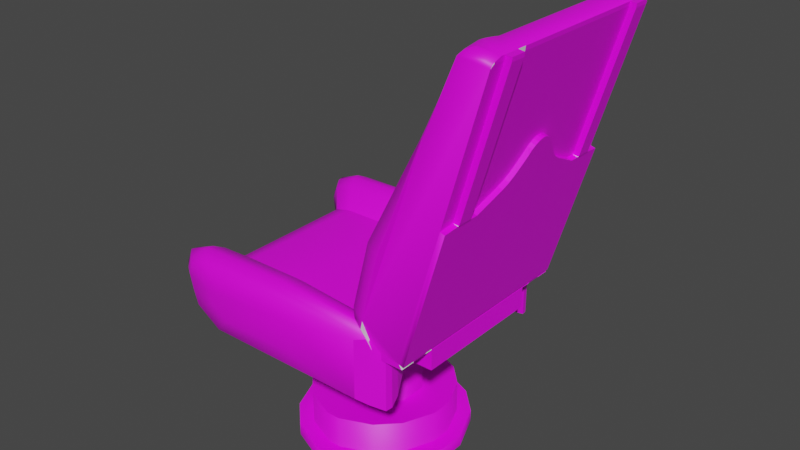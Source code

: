 # Source: CrewBridgeChair.blend  (saved by Blender 2.91.10; exported with 4.5.12 LTS)
import bpy
from mathutils import Matrix  # noqa: F401  (used for matrix-valued properties, if any)

bpy.ops.wm.read_factory_settings(use_empty=True)
scene = bpy.context.scene
scene.name = 'Scene'

# ---- collections
col_collection = bpy.data.collections.new('Collection'); scene.collection.children.link(col_collection)

# ---- images (referenced by path relative to the original .blend; pixels are not part of the script)
import os
ASSET_DIR = os.environ.get("B2B_ASSET_DIR", "")  # directory of the original .blend (textures are referenced by path, not embedded)
HERE = os.path.dirname(os.path.abspath(__file__))  # packed textures are extracted next to this script under _unpacked/

def load_image(name, relpath, width, height, colorspace="sRGB"):
    """Load a texture the original file referenced (path relative to the .blend, or extracted next to this script)."""
    p = next((c for c in (os.path.join(HERE, relpath), os.path.join(ASSET_DIR, relpath)) if relpath and os.path.exists(c)), "")
    if p:
        img = bpy.data.images.load(p, check_existing=True)
        img.name = name
    else:  # same state as the original file: an image datablock whose file is absent (Cycles renders it pink)
        img = bpy.data.images.new(name, width, height)
        img.source = "FILE"
        img.filepath = "//" + (relpath or name)
    img.colorspace_settings.name = colorspace
    return img
img_fabricbase_png = load_image('FabricBase.png', 'FabricBase.png', 1024, 1024, 'sRGB')
img_metalpurple_png = load_image('MetalPurple.png', 'MetalPurple.png', 1024, 1024, 'sRGB')
img_metalbase_png = load_image('MetalBase.png', 'MetalBase.png', 1024, 1024, 'sRGB')
img_darkmetal_png = load_image('DarkMetal.png', 'DarkMetal.png', 1024, 1024, 'sRGB')

# ---- materials (node trees are filled in below, after node groups)
mat_fabric = bpy.data.materials.new('Fabric')
mat_fabric.use_transparent_shadow = False
mat_fabric2 = bpy.data.materials.new('Fabric2')
mat_fabric2.use_transparent_shadow = False
mat_armrests = bpy.data.materials.new('ArmRests')
mat_armrests.use_transparent_shadow = False
mat_metal = bpy.data.materials.new('Metal')
mat_metal.use_transparent_shadow = False
mat_darkmetal = bpy.data.materials.new('DarkMetal')
mat_darkmetal.use_transparent_shadow = False
mat_chaffeetexture_004 = bpy.data.materials.new('ChaffeeTexture.004')
mat_chaffeetexture_004.alpha_threshold = 0.0
mat_chaffeetexture_004.use_transparent_shadow = False
mat_chaffeetexture_004.roughness = 0.5

# ---- material node trees
mat_fabric.use_nodes = True; mat_fabric.node_tree.nodes.clear()
_N = mat_fabric.node_tree.nodes; _L = mat_fabric.node_tree.links
n0 = _N.new('ShaderNodeBsdfPrincipled'); n0.name = 'Principled BSDF'; n0.location = (10, 300)
n0.distribution = 'GGX'
n0.subsurface_method = 'BURLEY'
n0.inputs[3].default_value = 1.45
n0.inputs[27].default_value = (0.0, 0.0, 0.0, 1.0)
n0.inputs[28].default_value = 1.0
n1 = _N.new('ShaderNodeOutputMaterial'); n1.name = 'Material Output'; n1.location = (300, 300)
n2 = _N.new('ShaderNodeTexImage'); n2.name = 'Image Texture'; n2.location = (-280, 280)
n2.image = img_fabricbase_png
_L.new(n0.outputs[0], n1.inputs[0])
_L.new(n2.outputs[0], n0.inputs[0])
n1.is_active_output = True
mat_fabric2.use_nodes = True; mat_fabric2.node_tree.nodes.clear()
_N = mat_fabric2.node_tree.nodes; _L = mat_fabric2.node_tree.links
n0 = _N.new('ShaderNodeBsdfPrincipled'); n0.name = 'Principled BSDF'; n0.location = (10, 300)
n0.distribution = 'GGX'
n0.subsurface_method = 'BURLEY'
n0.inputs[3].default_value = 1.45
n0.inputs[27].default_value = (0.0, 0.0, 0.0, 1.0)
n0.inputs[28].default_value = 1.0
n1 = _N.new('ShaderNodeOutputMaterial'); n1.name = 'Material Output'; n1.location = (300, 300)
n2 = _N.new('ShaderNodeTexImage'); n2.name = 'Image Texture'; n2.location = (-280, 280)
n2.image = img_fabricbase_png
_L.new(n0.outputs[0], n1.inputs[0])
_L.new(n2.outputs[0], n0.inputs[0])
n1.is_active_output = True
mat_armrests.use_nodes = True; mat_armrests.node_tree.nodes.clear()
_N = mat_armrests.node_tree.nodes; _L = mat_armrests.node_tree.links
n0 = _N.new('ShaderNodeBsdfPrincipled'); n0.name = 'Principled BSDF'; n0.location = (10, 300)
n0.distribution = 'GGX'
n0.subsurface_method = 'BURLEY'
n0.inputs[3].default_value = 1.45
n0.inputs[27].default_value = (0.0, 0.0, 0.0, 1.0)
n0.inputs[28].default_value = 1.0
n1 = _N.new('ShaderNodeOutputMaterial'); n1.name = 'Material Output'; n1.location = (300, 300)
n2 = _N.new('ShaderNodeTexImage'); n2.name = 'Image Texture'; n2.location = (-280, 280)
n2.image = img_metalpurple_png
_L.new(n0.outputs[0], n1.inputs[0])
_L.new(n2.outputs[0], n0.inputs[0])
n1.is_active_output = True
mat_metal.use_nodes = True; mat_metal.node_tree.nodes.clear()
_N = mat_metal.node_tree.nodes; _L = mat_metal.node_tree.links
n0 = _N.new('ShaderNodeBsdfPrincipled'); n0.name = 'Principled BSDF'; n0.location = (10, 300)
n0.distribution = 'GGX'
n0.subsurface_method = 'BURLEY'
n0.inputs[3].default_value = 1.45
n0.inputs[27].default_value = (0.0, 0.0, 0.0, 1.0)
n0.inputs[28].default_value = 1.0
n1 = _N.new('ShaderNodeOutputMaterial'); n1.name = 'Material Output'; n1.location = (300, 300)
n2 = _N.new('ShaderNodeTexImage'); n2.name = 'Image Texture'; n2.location = (-280, 280)
n2.image = img_metalbase_png
_L.new(n0.outputs[0], n1.inputs[0])
_L.new(n2.outputs[0], n0.inputs[0])
n1.is_active_output = True
mat_darkmetal.use_nodes = True; mat_darkmetal.node_tree.nodes.clear()
_N = mat_darkmetal.node_tree.nodes; _L = mat_darkmetal.node_tree.links
n0 = _N.new('ShaderNodeBsdfPrincipled'); n0.name = 'Principled BSDF'; n0.location = (10, 300)
n0.distribution = 'GGX'
n0.subsurface_method = 'BURLEY'
n0.inputs[3].default_value = 1.45
n0.inputs[27].default_value = (0.0, 0.0, 0.0, 1.0)
n0.inputs[28].default_value = 1.0
n1 = _N.new('ShaderNodeOutputMaterial'); n1.name = 'Material Output'; n1.location = (300, 300)
n2 = _N.new('ShaderNodeTexImage'); n2.name = 'Image Texture'; n2.location = (-280, 280)
n2.image = img_darkmetal_png
_L.new(n0.outputs[0], n1.inputs[0])
_L.new(n2.outputs[0], n0.inputs[0])
n1.is_active_output = True

# ---- world
world_world = bpy.data.worlds.new('World'); scene.world = world_world
world_world.use_nodes = True; world_world.node_tree.nodes.clear()
_N = world_world.node_tree.nodes; _L = world_world.node_tree.links
n0 = _N.new('ShaderNodeOutputWorld'); n0.name = 'World Output'; n0.location = (300, 300)
n1 = _N.new('ShaderNodeBackground'); n1.name = 'Background'; n1.location = (10, 300)
n1.inputs[0].default_value = (0.05088, 0.05088, 0.05088, 1.0)
_L.new(n1.outputs[0], n0.inputs[0])
n0.is_active_output = True
world_world.color = (0.05088, 0.05088, 0.05088)
world_world.use_sun_shadow = False
world_world.sun_shadow_jitter_overblur = 0.0

# ---- meshes
me_cube_005 = bpy.data.meshes.new('Cube.005')
me_cube_005.from_pydata([(-0.08022, -0.03248, 0.156), (-0.08022, -0.05719, 0.156), (-0.0937, -0.03248, 0.156), (-0.0937, -0.05719, 0.156), (-0.08022, -0.05433, 0.1599), (-0.0937, -0.05433, 0.1599), (-0.067, -0.03248, 0.156), (-0.067, -0.05719, 0.156), (-0.08022, -0.03248, 0.156), (-0.08022, -0.05719, 0.156), (-0.067, -0.05433, 0.1599), (-0.08022, -0.05433, 0.1599), (-0.05959, -0.08134, 0.1506), (-0.05959, -0.08134, 0.1691), (0.05979, -0.08134, 0.1506), (0.05979, -0.08134, 0.1691), (-0.05959, 0.07678, 0.1506), (0.05979, 0.07678, 0.1506), (-0.05959, -0.106, 0.1506), (-0.05959, -0.106, 0.1691), (0.05979, -0.106, 0.1691), (0.05979, -0.106, 0.1506), (-0.06775, -0.08134, 0.1691), (-0.06775, -0.106, 0.1691), (0.06796, -0.1061, 0.1691), (0.06796, -0.08134, 0.1691), (-0.08097, -0.08134, 0.1691), (-0.08097, -0.106, 0.1691), (0.08118, -0.1061, 0.1691), (0.08118, -0.08134, 0.1691), (-0.09445, -0.08134, 0.1691), (-0.09445, -0.106, 0.1691), (0.09465, -0.106, 0.1691), (0.09465, -0.08134, 0.1691), (0.05979, -0.1032, 0.173), (-0.05959, -0.1032, 0.173), (0.05979, -0.1742, 0.4147), (-0.05959, -0.1742, 0.4147), (-0.06775, -0.1747, 0.4182), (-0.06775, -0.1742, 0.4147), (-0.05959, -0.1747, 0.4182), (-0.06775, -0.1032, 0.173), (0.06796, -0.1742, 0.4147), (0.06796, -0.1032, 0.173), (-0.08097, -0.1032, 0.173), (-0.08097, -0.1742, 0.4147), (0.08118, -0.1742, 0.4147), (0.08118, -0.1032, 0.173), (-0.09445, -0.1032, 0.173), (0.09465, -0.1032, 0.173), (0.05979, -0.1747, 0.4182), (0.06796, -0.1747, 0.4182), (-0.08097, -0.1747, 0.4182), (0.08118, -0.1747, 0.4182), (-0.01297, 0.02387, 0.1506), (-0.01282, -0.04009, 0.1506), (0.01302, -0.04009, 0.1506), (0.01318, 0.02387, 0.1506), (-0.06775, -0.08134, 0.1691), (-0.06775, -0.106, 0.1691), (0.06796, -0.08134, 0.1691), (-0.08097, -0.08134, 0.1691), (-0.08097, -0.106, 0.1691), (0.08118, -0.08134, 0.1691), (-0.06775, -0.1742, 0.4147), (-0.06775, -0.1032, 0.173), (0.06796, -0.1742, 0.4147), (0.06796, -0.1032, 0.173), (-0.08097, -0.1032, 0.173), (-0.08097, -0.1742, 0.4147), (0.08118, -0.1032, 0.173), (-0.08097, -0.1074, 0.1717), (-0.08097, -0.1797, 0.4175), (-0.08097, -0.1793, 0.4141), (-0.06775, -0.1793, 0.4141), (-0.06775, -0.1797, 0.4175), (-0.06775, -0.1074, 0.1717), (0.06796, -0.1793, 0.4141), (0.06796, -0.1074, 0.1717), (0.08118, -0.1793, 0.4141), (0.08118, -0.1074, 0.1717), (0.08118, -0.1797, 0.4175), (0.06796, -0.1797, 0.4175), (0.0131, -0.04004, 0.06593), (0.03366, -0.01948, 0.06593), (-0.0129, -0.04004, 0.06593), (-0.03346, -0.01948, 0.06593), (-0.05959, -0.08134, 0.1506), (-0.05959, -0.08134, 0.1691), (-0.05959, 0.09606, 0.1579), (-0.05959, 0.09892, 0.1758), (0.05979, -0.08134, 0.1506), (0.05979, -0.08134, 0.1691), (0.05979, 0.09606, 0.1579), (0.05979, 0.09892, 0.1758), (-0.05959, 0.0288, 0.1792), (0.05979, 0.0288, 0.1792), (-0.05959, 0.0853, 0.179), (0.05979, 0.0853, 0.179), (-0.05959, 0.07678, 0.1506), (0.05979, 0.07678, 0.1506), (-0.1049, 0.08207, 0.1326), (-0.1049, -0.0687, 0.1326), (-0.1049, -0.0687, 0.1848), (-0.1049, 0.09232, 0.1913), (-0.1049, 0.1087, 0.1848), (-0.1049, 0.1053, 0.1476), (0.1051, 0.1053, 0.1476), (0.1051, 0.08207, 0.1326), (0.1051, 0.02431, 0.1918), (0.1051, -0.0687, 0.1848), (0.1051, -0.0687, 0.1326), (0.1051, 0.1087, 0.1848), (-0.1049, 0.02431, 0.1918), (0.1051, 0.09232, 0.1913), (-0.1096, 0.0669, 0.1495), (-0.1096, -0.006212, 0.1495), (-0.1096, -0.006212, 0.1764), (-0.1096, 0.07217, 0.1797), (-0.1096, 0.0806, 0.1764), (-0.1096, 0.07883, 0.1572), (0.1098, 0.07883, 0.1572), (0.1098, 0.0669, 0.1495), (0.1098, 0.03719, 0.18), (0.1098, -0.006212, 0.1764), (0.1098, -0.006212, 0.1495), (0.1098, 0.0806, 0.1764), (-0.1096, 0.03719, 0.18), (0.1098, 0.07217, 0.1797), (-0.05959, -0.07923, 0.2002), (0.05979, -0.07923, 0.2002), (0.08118, -0.08134, 0.1691), (-0.09445, -0.08134, 0.1691), (-0.09445, -0.106, 0.1691), (0.09465, -0.106, 0.1691), (0.09465, -0.08134, 0.1691), (-0.1084, -0.07923, 0.2002), (0.1086, -0.07923, 0.2002), (-0.05959, -0.1282, 0.3542), (0.05979, -0.1282, 0.3542), (-0.05959, -0.09752, 0.2643), (0.05979, -0.09752, 0.2643), (-0.05959, -0.0808, 0.2074), (0.05979, -0.0808, 0.2074), (-0.09445, -0.0787, 0.1763), (-0.09445, -0.1032, 0.173), (0.09465, -0.1032, 0.173), (0.09465, -0.0787, 0.1763), (-0.1084, -0.0808, 0.2074), (0.1086, -0.0808, 0.2074), (-0.09911, -0.126, 0.3549), (0.09931, -0.126, 0.3549), (-0.1084, -0.09535, 0.2651), (0.1086, -0.09535, 0.2651), (0.05983, -0.1563, 0.4207), (-0.05963, -0.1563, 0.4207), (-0.08537, -0.1563, 0.4207), (-0.08537, -0.1747, 0.4182), (0.08557, -0.1747, 0.4182), (0.08557, -0.1563, 0.4207), (-0.0129, 0.02379, 0.06593), (-0.03346, 0.003232, 0.06593), (0.0131, 0.02379, 0.06593), (0.03366, 0.003232, 0.06593), (-0.06375, -0.08134, 0.1691), (-0.05959, 0.09606, 0.1579), (-0.05959, 0.09892, 0.1758), (0.06396, -0.08134, 0.1691), (0.05979, 0.09606, 0.1579), (0.05979, 0.09892, 0.1758), (-0.05959, 0.0288, 0.1792), (0.05979, 0.0288, 0.1792), (-0.05959, 0.0853, 0.179), (0.05979, 0.0853, 0.179), (-0.05959, 0.07678, 0.1506), (0.05979, 0.07678, 0.1506), (-0.06375, -0.07923, 0.2002), (0.06396, -0.07923, 0.2002), (-0.06375, -0.0808, 0.2074), (0.06396, -0.0808, 0.2074), (-0.09159, -0.1743, 0.4158), (-0.09445, -0.1734, 0.4119), (-0.09153, -0.1742, 0.4147), (-0.09445, -0.1734, 0.4119), (-0.09153, -0.1742, 0.4147), (0.09465, -0.1734, 0.4119), (0.09179, -0.1743, 0.4158), (0.09174, -0.1742, 0.4147), (0.09465, -0.1734, 0.4119), (0.05979, -0.1524, 0.4192), (0.05979, -0.1487, 0.4153), (-0.05958, -0.1487, 0.4153), (-0.05961, -0.1524, 0.4192), (-0.09465, -0.1487, 0.4153), (-0.09158, -0.1518, 0.4189), (0.09178, -0.1518, 0.4189), (0.09486, -0.1487, 0.4153), (-0.08933, -0.08134, 0.1691), (-0.07311, -0.08134, 0.1691), (-0.09941, -0.06512, 0.2002), (-0.08692, -0.05976, 0.2002), (0.08729, -0.05973, 0.2002), (0.09959, -0.06508, 0.2002), (0.09247, -0.06269, 0.1942), (0.08557, -0.1563, 0.4207), (0.07317, -0.1526, 0.4212), (-0.07291, -0.1526, 0.4212), (-0.08537, -0.1563, 0.4207), (-0.09221, -0.1208, 0.3554), (-0.07769, -0.1159, 0.356), (0.07798, -0.1159, 0.356), (0.09239, -0.1208, 0.3554), (-0.08698, -0.0733, 0.2671), (-0.09908, -0.07896, 0.2666), (0.09927, -0.07893, 0.2666), (0.08728, -0.07328, 0.2671), (-0.09908, -0.0644, 0.2089), (-0.08695, -0.05875, 0.2094), (0.08728, -0.05873, 0.2094), (0.09927, -0.06437, 0.2089), (0.07317, -0.1487, 0.4197), (0.08885, -0.1509, 0.4191), (0.08906, -0.147, 0.4156), (0.07338, -0.1447, 0.4159), (-0.0731, -0.1447, 0.4159), (-0.08887, -0.147, 0.4156), (-0.08866, -0.1509, 0.4191), (-0.07291, -0.1487, 0.4197), (-0.06956, -0.08134, 0.1691), (-0.06371, -0.08134, 0.1691), (0.0638, -0.08134, 0.1691), (0.06976, -0.08134, 0.1691), (-0.07577, -0.06192, 0.2002), (-0.06794, -0.06937, 0.2002), (0.06792, -0.06964, 0.2002), (0.07597, -0.06192, 0.2002), (0.06978, -0.1526, 0.4212), (0.06379, -0.1544, 0.421), (0.0663, -0.1533, 0.4211), (-0.07284, -0.1159, 0.356), (-0.06595, -0.1204, 0.3555), (0.06598, -0.1206, 0.3555), (0.07304, -0.1159, 0.356), (-0.06801, -0.0839, 0.2661), (-0.07577, -0.07545, 0.2668), (0.07597, -0.07545, 0.2668), (0.06798, -0.08421, 0.266), (-0.07577, -0.0609, 0.2091), (-0.06801, -0.06934, 0.2084), (0.06798, -0.06966, 0.2083), (0.07597, -0.0609, 0.2091), (-0.0637, -0.1544, 0.421), (-0.06958, -0.1526, 0.4212), (0.06379, -0.1506, 0.4194), (0.06978, -0.1487, 0.4197), (0.06992, -0.1447, 0.4159), (0.06388, -0.1467, 0.4156), (-0.0638, -0.1467, 0.4156), (-0.06972, -0.1447, 0.4159), (-0.06958, -0.1487, 0.4197), (-0.0637, -0.1506, 0.4194), (-0.087, 0.08924, 0.1246), (-0.0784, 0.08626, 0.1298), (-0.07835, -0.08884, 0.1299), (-0.08702, -0.09047, 0.1246), (-0.07828, -0.08882, 0.185), (-0.08704, -0.09047, 0.1888), (-0.08698, 0.1018, 0.1968), (-0.07814, 0.09771, 0.193), (-0.07799, 0.1161, 0.1859), (-0.08697, 0.122, 0.1888), (-0.07808, 0.1123, 0.1462), (-0.08697, 0.1177, 0.143), (0.08718, 0.1177, 0.143), (0.07828, 0.1123, 0.1462), (0.0872, 0.08924, 0.1246), (0.0786, 0.08626, 0.1298), (0.08719, 0.01824, 0.1974), (0.07834, 0.02088, 0.1936), (0.07848, -0.08882, 0.185), (0.08724, -0.09047, 0.1888), (0.07855, -0.08884, 0.1299), (0.08722, -0.09047, 0.1246), (0.07819, 0.1161, 0.1859), (0.08717, 0.122, 0.1888), (-0.07814, 0.02088, 0.1936), (-0.08699, 0.01824, 0.1974), (0.08718, 0.1018, 0.1968), (0.07835, 0.09771, 0.193), (-0.09954, 0.086, 0.1282), (-0.09266, 0.08983, 0.1239), (-0.09265, -0.08922, 0.1239), (-0.09953, -0.07873, 0.1282), (-0.09265, -0.08921, 0.1891), (-0.09954, -0.07872, 0.187), (-0.09955, 0.09753, 0.1943), (-0.09268, 0.1026, 0.1972), (-0.09267, 0.1231, 0.1891), (-0.09954, 0.116, 0.187), (-0.09267, 0.1188, 0.1427), (-0.09954, 0.1121, 0.1451), (0.09915, 0.1129, 0.1448), (0.09263, 0.1189, 0.1426), (0.09915, 0.08644, 0.1277), (0.09263, 0.08986, 0.1239), (0.09915, 0.02061, 0.1953), (0.09263, 0.0177, 0.1979), (0.09261, -0.08939, 0.1891), (0.09915, -0.07985, 0.1872), (0.09261, -0.08939, 0.1239), (0.09914, -0.07985, 0.1277), (0.09264, 0.1232, 0.1891), (0.09915, 0.1168, 0.1872), (-0.09267, 0.01774, 0.1979), (-0.09955, 0.02098, 0.1949), (0.09916, 0.09811, 0.1946), (0.09264, 0.1027, 0.1973), (-0.05959, 0.09901, 0.163), (-0.05959, 0.1015, 0.1706), (0.05979, 0.1015, 0.1706), (0.05979, 0.09901, 0.163), (-0.1049, 0.1128, 0.1741), (-0.1049, 0.1094, 0.1599), (0.1051, 0.1094, 0.1599), (0.1051, 0.1128, 0.1741), (-0.1096, 0.08211, 0.1709), (-0.1096, 0.08067, 0.1628), (0.1098, 0.08067, 0.1628), (0.1098, 0.08211, 0.1709), (-0.05959, 0.0991, 0.1632), (0.05979, 0.0991, 0.1632), (-0.08697, 0.1229, 0.1586), (-0.08696, 0.1274, 0.1757), (-0.07787, 0.1207, 0.1745), (-0.07796, 0.1168, 0.1595), (0.07817, 0.1168, 0.1595), (0.07807, 0.1207, 0.1745), (0.08717, 0.1274, 0.1757), (0.08717, 0.1229, 0.1586), (-0.09954, 0.1168, 0.1592), (-0.09954, 0.1208, 0.175), (-0.09267, 0.1286, 0.1758), (-0.09267, 0.124, 0.1584), (0.09263, 0.1241, 0.1584), (0.09263, 0.1286, 0.1758), (0.09915, 0.1217, 0.1751), (0.09915, 0.1176, 0.1591), (0.05979, -0.08134, 0.1691), (-0.05959, -0.08134, 0.1691), (-0.03343, 0.003215, 0.1506), (-0.03346, -0.01948, 0.1506), (0.03364, -0.01951, 0.1506), (0.03364, 0.003215, 0.1506), (0.01145, 0.06714, 0.026), (-0.04422, 0.05349, 0.0368), (0.01145, -0.0834, 0.0368), (0.01145, -0.0834, 0.026), (0.06559, 0.03231, 0.026), (0.06559, 0.03231, 0.0368), (0.04442, 0.05349, 0.0368), (0.01145, 0.06714, 0.0368), (0.03716, 0.0434, 0.06593), (0.009591, 0.05482, 0.06593), (0.01965, 0.03986, 0.06593), (0.06629, -0.001876, 0.06593), (0.05487, 0.02569, 0.06593), (0.05099, 0.009097, 0.06593), (0.009591, -0.07107, 0.06593), (0.03716, -0.05965, 0.06593), (0.01965, -0.05611, 0.06593), (-0.03696, -0.05965, 0.06593), (-0.009388, -0.07107, 0.06593), (-0.01945, -0.05611, 0.06593), (-0.06608, -0.01437, 0.06593), (-0.05466, -0.04194, 0.06593), (-0.05079, -0.02535, 0.06593), (0.05487, -0.04194, 0.06593), (0.06629, -0.01437, 0.06593), (0.05099, -0.02535, 0.06593), (-0.009388, -0.07107, 0.0368), (-0.03696, -0.05965, 0.0368), (0.06629, -0.01437, 0.0368), (0.05487, -0.04195, 0.0368), (-0.05466, 0.02569, 0.06593), (-0.06608, -0.001876, 0.06593), (-0.05079, 0.009097, 0.06593), (-0.009388, 0.05482, 0.06593), (-0.03696, 0.0434, 0.06593), (-0.01945, 0.03986, 0.06593), (-0.06608, -0.001878, 0.0368), (-0.05466, 0.02569, 0.0368), (0.009591, 0.05482, 0.0368), (0.03716, 0.0434, 0.0368), (0.05487, 0.02569, 0.0368), (0.06629, -0.001878, 0.0368), (-0.03696, 0.0434, 0.0368), (-0.009388, 0.05482, 0.0368), (-0.05466, -0.04195, 0.0368), (-0.06608, -0.01437, 0.0368), (0.03716, -0.05965, 0.0368), (0.009591, -0.07107, 0.0368), (-0.06539, -0.04857, 0.0368), (-0.06539, -0.04857, 0.026), (0.07925, -0.0156, 0.026), (-0.06539, 0.03231, 0.0368), (-0.07904, -0.0006546, 0.0368), (0.07925, -0.0006546, 0.0368), (0.07925, -0.0006546, 0.026), (0.06559, -0.04857, 0.026), (0.06559, -0.04857, 0.0368), (0.07925, -0.0156, 0.0368), (0.04442, -0.06974, 0.0368), (0.04442, -0.06974, 0.026), (-0.04422, -0.06974, 0.0368), (-0.01125, -0.0834, 0.0368), (-0.01125, 0.06714, 0.0368), (-0.01125, 0.06714, 0.026), (0.04442, 0.05349, 0.026), (-0.07904, -0.0156, 0.0368), (-0.01125, -0.0834, 0.026), (-0.04422, -0.06974, 0.026), (-0.07904, -0.0156, 0.026), (-0.07904, -0.0006546, 0.026), (-0.06539, 0.03231, 0.026), (-0.04422, 0.05349, 0.026), (-0.06375, -0.09757, 0.2642), (0.06396, -0.09757, 0.2642), (-0.06375, -0.09636, 0.2681), (-0.06375, -0.09651, 0.2662), (-0.06375, -0.09576, 0.2635), (-0.06375, -0.09458, 0.2621), (0.06396, -0.09458, 0.2621), (0.06396, -0.09576, 0.2635), (0.06396, -0.09651, 0.2662), (0.06396, -0.09636, 0.2681), (-0.06375, -0.1282, 0.3542), (0.06396, -0.1282, 0.3542), (-0.06375, -0.1269, 0.3571), (-0.06375, -0.1271, 0.3557), (-0.06375, -0.1263, 0.3536), (-0.06375, -0.1253, 0.3526), (0.06396, -0.1253, 0.3526), (0.06396, -0.1263, 0.3536), (0.06396, -0.1271, 0.3557), (0.06396, -0.1269, 0.3571), (0.06396, -0.1017, 0.2891), (0.06396, -0.1166, 0.3324), (0.06396, -0.1084, 0.3109), (-0.06375, -0.1166, 0.3324), (-0.06375, -0.1017, 0.2891), (-0.06375, -0.1084, 0.3109), (0.06396, -0.08275, 0.219), (0.06396, -0.09088, 0.2512), (0.06396, -0.08682, 0.2351), (-0.06375, -0.09088, 0.2512), (-0.06375, -0.08275, 0.219), (-0.06375, -0.08682, 0.2351), (-0.05959, -0.1387, 0.2938), (0.05979, -0.1387, 0.2938), (-0.06775, -0.1387, 0.2938), (0.06796, -0.1387, 0.2938), (-0.08097, -0.1387, 0.2938), (0.08118, -0.1387, 0.2938), (-0.06775, -0.1387, 0.2938), (-0.08097, -0.1387, 0.2938), (-0.06775, -0.1438, 0.2932), (-0.08097, -0.1438, 0.2932), (0.08118, -0.1438, 0.2932), (-0.09445, -0.1383, 0.2924), (0.09465, -0.1383, 0.2924), (0.0001015, -0.1032, 0.173), (0.0001015, -0.1742, 0.4147), (-0.02975, -0.1032, 0.173), (-0.02975, -0.1742, 0.4147), (0.02995, -0.1032, 0.173), (0.02995, -0.1742, 0.4147), (-0.04467, -0.1032, 0.173), (-0.04467, -0.1742, 0.4147), (0.04487, -0.1032, 0.173), (0.04487, -0.1742, 0.4147), (-0.05213, -0.1032, 0.173), (-0.05213, -0.1742, 0.4147), (0.05233, -0.1032, 0.173), (0.05233, -0.1742, 0.4147), (0.06796, -0.1438, 0.2932), (-0.05213, -0.1074, 0.1717), (-0.05959, -0.1074, 0.1717), (0.05979, -0.1429, 0.2926), (0.05979, -0.1074, 0.1717), (0.06796, -0.1429, 0.2926), (0.08118, -0.1429, 0.2926), (0.09465, -0.1074, 0.1717), (0.08118, -0.1429, 0.2926), (-0.05959, -0.1429, 0.2926), (-0.06775, -0.1429, 0.2926), (-0.08097, -0.1429, 0.2926), (-0.09445, -0.1074, 0.1717), (-0.09445, -0.1425, 0.2912), (0.09465, -0.1425, 0.2912), (0.02995, -0.1074, 0.1717), (0.0001015, -0.1074, 0.1717), (-0.02975, -0.1074, 0.1717), (0.04487, -0.1074, 0.1717), (-0.04467, -0.1074, 0.1717), (0.05233, -0.1074, 0.1717), (-0.01176, -0.1491, 0.3293), (-0.006025, -0.1504, 0.3338), (-0.009184, -0.1499, 0.3319), (0.006228, -0.1504, 0.3338), (0.01196, -0.1491, 0.3293), (0.009387, -0.1499, 0.3319), (0.01196, -0.1533, 0.3281), (0.006228, -0.1546, 0.3325), (0.009387, -0.1541, 0.3306), (-0.006025, -0.1546, 0.3325), (-0.01176, -0.1533, 0.3281), (-0.009184, -0.1541, 0.3306), (-0.002714, -0.1508, 0.3351), (0.002917, -0.1508, 0.3351), (0.0001015, -0.1509, 0.3355), (0.002917, -0.155, 0.3338), (-0.002714, -0.155, 0.3338), (0.0001015, -0.1551, 0.3343), (-0.01937, -0.1461, 0.3191), (-0.01415, -0.1481, 0.3259), (-0.01669, -0.1471, 0.3225), (0.01435, -0.1481, 0.3259), (0.01958, -0.1461, 0.3191), (0.0169, -0.1471, 0.3225), (0.01958, -0.1503, 0.3179), (0.01435, -0.1523, 0.3246), (0.0169, -0.1513, 0.3212), (-0.01415, -0.1523, 0.3246), (-0.01937, -0.1503, 0.3179), (-0.01669, -0.1513, 0.3212), (-0.03509, -0.142, 0.3052), (-0.02435, -0.1444, 0.3133), (-0.02933, -0.1431, 0.3088), (0.02455, -0.1444, 0.3133), (0.03529, -0.142, 0.3052), (0.02953, -0.1431, 0.3088), (-0.02435, -0.1486, 0.3121), (-0.03509, -0.1462, 0.304), (-0.02933, -0.1473, 0.3076), (0.03529, -0.1462, 0.304), (0.02455, -0.1486, 0.3121), (0.02953, -0.1473, 0.3076), (-0.03341, -0.01954, 0.1506)], [(11, 9), (7, 10), (461, 45), (45, 52), (68, 62), (59, 65), (45, 182), (183, 48), (44, 461)], [(0, 1, 3, 2), (3, 1, 4, 5), (6, 7, 9, 8), (16, 17, 57, 54), (21, 20, 19, 18), (14, 15, 20, 21), (13, 12, 18, 19), (12, 14, 21, 18), (13, 19, 23, 22), (20, 15, 25, 24), (26, 27, 31, 30), (28, 29, 33, 32), (31, 27, 44, 48), (476, 478, 474, 470, 472), (28, 32, 49, 47), (23, 19, 35, 41), (20, 24, 43, 34), (41, 35, 486, 76), (36, 42, 51, 50), (457, 37, 39, 459), (46, 187, 186, 158, 53), (39, 37, 40, 38), (180, 184, 69, 52, 157), (477, 473, 471, 475, 479), (14, 12, 55, 56), (12, 16, 54, 349, 547, 55), (17, 14, 56, 351, 352, 57), (58, 59, 62, 61), (24, 60, 63, 28), (28, 70, 80), (24, 78, 67), (24, 28, 80, 78), (463, 64, 74, 465), (46, 53, 81, 79), (51, 66, 77, 82), (52, 69, 73, 72), (64, 38, 75, 74), (465, 74, 73, 466), (73, 74, 75, 72), (77, 79, 81, 82), (462, 46, 79, 467), (161, 160, 388, 387, 383, 385), (374, 397, 380, 370), (386, 362, 391, 396), (163, 84, 378, 377, 364, 366), (107, 323, 327, 121), (301, 346, 323, 107), (95, 97, 268, 285), (322, 106, 120, 326), (324, 112, 126, 328), (310, 303, 108, 111), (337, 284, 311, 344), (99, 87, 263, 262), (305, 308, 110, 109), (280, 282, 309, 307), (300, 289, 101, 106), (97, 90, 269, 268), (315, 305, 109, 114), (295, 298, 105, 104), (96, 92, 279, 278), (314, 295, 104, 113), (312, 315, 114, 112), (292, 294, 103, 102), (88, 95, 285, 265), (90, 318, 333, 269), (308, 310, 111, 110), (319, 94, 283, 336), (105, 321, 325, 119), (100, 93, 274, 276), (94, 98, 288, 283), (98, 96, 278, 288), (294, 314, 113, 103), (92, 91, 281, 279), (89, 99, 262, 271), (91, 100, 276, 281), (93, 320, 335, 274), (87, 88, 265, 263), (113, 104, 118, 127), (345, 312, 112, 324), (272, 261, 290, 299), (282, 275, 304, 309), (334, 271, 272, 331), (264, 266, 293, 291), (303, 301, 107, 108), (286, 267, 296, 313), (266, 286, 313, 293), (284, 337, 336, 283), (277, 280, 307, 306), (297, 341, 340, 298), (267, 270, 297, 296), (275, 273, 302, 304), (284, 287, 316, 311), (287, 277, 306, 316), (121, 327, 328, 126, 128, 123, 124, 125, 122), (165, 329, 330, 168), (108, 107, 121, 122), (112, 114, 128, 126), (109, 110, 124, 123), (106, 101, 115, 120), (110, 111, 125, 124), (101, 102, 116, 115), (111, 108, 122, 125), (339, 300, 106, 322), (102, 103, 117, 116), (116, 117, 127, 118, 119, 325, 326, 120, 115), (104, 105, 119, 118), (103, 113, 127, 117), (298, 340, 321, 105), (114, 109, 123, 128), (129, 233, 248, 142), (231, 235, 201, 203, 131), (137, 202, 219, 149), (234, 130, 143, 249), (253, 189, 154, 237), (129, 88, 229, 233), (136, 132, 144, 148), (199, 136, 148, 216), (92, 130, 234, 230), (232, 200, 217, 247), (201, 235, 250, 218), (134, 135, 147, 146), (131, 203, 202, 137, 135), (239, 244, 212, 209), (132, 133, 145, 144), (135, 137, 149, 147), (250, 245, 215, 218), (244, 247, 217, 212), (192, 260, 251, 155), (259, 227, 206, 252), (220, 254, 236, 205), (213, 216, 148, 152), (191, 138, 240, 257), (139, 190, 256, 241), (227, 259, 258, 224), (143, 141, 246, 249), (219, 214, 153, 149), (226, 194, 156, 207), (214, 211, 151, 153), (245, 242, 210, 215), (225, 208, 150, 193), (141, 139, 241, 246), (194, 180, 157, 156), (186, 195, 159, 158), (40, 50, 51, 53, 158, 159, 204, 205, 236, 238, 154, 155, 251, 252, 206, 207, 156, 157, 52, 38), (138, 140, 243, 240), (208, 213, 152, 150), (211, 222, 196, 151), (140, 142, 248, 243), (460, 458, 487, 489), (189, 253, 256, 190), (242, 255, 223, 210), (258, 239, 209, 224), (350, 349, 161, 86), (269, 333, 332, 270), (171, 170, 348, 347), (318, 166, 169, 319), (173, 172, 170, 171), (169, 166, 172, 173), (165, 168, 175, 174), (167, 164, 176, 177), (177, 176, 178, 179), (189, 192, 155, 154), (144, 145, 468, 181, 193, 150, 152, 148), (146, 147, 149, 153, 151, 196, 185), (52, 72, 75, 38), (81, 53, 51, 82), (195, 221, 204, 159), (180, 181, 182, 183, 184), (185, 186, 187, 188), (254, 220, 223, 255), (221, 195, 196, 222), (260, 192, 191, 257), (194, 226, 225, 193), (185, 196, 195, 186), (190, 191, 192, 189), (193, 181, 180, 194), (201, 202, 203), (200, 198, 197, 199), (217, 200, 199, 216), (201, 218, 219, 202), (209, 212, 213, 208), (211, 214, 215, 210), (212, 217, 216, 213), (214, 219, 218, 215), (225, 226, 227, 224), (221, 222, 223, 220), (204, 221, 220, 205), (210, 223, 222, 211), (208, 225, 224, 209), (226, 207, 206, 227), (199, 197, 132, 136), (236, 237, 238), (233, 229, 228, 232), (235, 231, 230, 234), (232, 247, 248, 233), (234, 249, 250, 235), (240, 243, 244, 239), (242, 245, 246, 241), (243, 248, 247, 244), (245, 250, 249, 246), (258, 259, 260, 257), (254, 255, 256, 253), (255, 242, 241, 256), (236, 254, 253, 237), (239, 258, 257, 240), (259, 252, 251, 260), (232, 228, 198, 200), (262, 263, 264, 261), (263, 265, 266, 264), (268, 269, 270, 267), (331, 272, 299, 342), (273, 338, 343, 302), (276, 274, 273, 275), (278, 279, 280, 277), (279, 281, 282, 280), (270, 332, 341, 297), (338, 273, 274, 335), (265, 285, 286, 266), (288, 278, 277, 287), (285, 268, 267, 286), (283, 288, 287, 284), (271, 262, 261, 272), (281, 276, 275, 282), (289, 292, 102, 101), (290, 291, 292, 289), (291, 293, 294, 292), (296, 297, 298, 295), (312, 345, 344, 311), (304, 302, 301, 303), (306, 307, 308, 305), (307, 309, 310, 308), (342, 299, 300, 339), (346, 301, 302, 343), (293, 313, 314, 294), (316, 306, 305, 315), (313, 296, 295, 314), (311, 316, 315, 312), (299, 290, 289, 300), (309, 304, 303, 310), (261, 264, 291, 290), (324, 328, 327, 323), (322, 326, 325, 321), (318, 319, 330, 329), (332, 333, 334, 331), (336, 337, 338, 335), (317, 334, 333, 318), (319, 336, 335, 320), (340, 341, 342, 339), (344, 345, 346, 343), (339, 322, 321, 340), (331, 342, 341, 332), (345, 324, 323, 346), (343, 338, 337, 344), (317, 89, 271, 334), (373, 384, 389, 398), (161, 349, 54, 160), (397, 398, 418, 401), (84, 351, 56, 83), (367, 371, 379, 400), (350, 86, 85, 55), (352, 163, 162, 57), (54, 57, 162, 160), (352, 351, 84, 163), (56, 55, 85, 83), (85, 86, 375, 374, 370, 372), (84, 83, 369, 368, 376, 378), (83, 85, 372, 371, 367, 369), (162, 163, 366, 365, 361, 363), (160, 162, 363, 362, 386, 388), (86, 161, 385, 384, 373, 375), (400, 379, 414, 355), (390, 383, 387, 395), (364, 377, 381, 394), (382, 376, 368, 399), (390, 395, 354, 404), (392, 393, 358, 359), (396, 391, 360, 415), (361, 362, 363), (364, 365, 366), (367, 368, 369), (370, 371, 372), (373, 374, 375), (376, 377, 378), (383, 384, 385), (386, 387, 388), (380, 397, 401, 413), (393, 394, 406, 358), (379, 371, 370, 380), (381, 377, 376, 382), (389, 384, 383, 390), (391, 362, 361, 392), (364, 394, 393, 365), (386, 396, 395, 387), (373, 398, 397, 374), (367, 400, 399, 368), (365, 393, 392, 361), (395, 396, 415, 354), (354, 415, 416, 424), (415, 360, 353, 416), (409, 411, 412, 408), (411, 355, 356, 412), (405, 404, 423, 422), (413, 401, 402, 420), (404, 354, 424, 423), (418, 405, 422, 421), (414, 413, 420, 419), (360, 359, 417, 353), (355, 414, 419, 356), (359, 358, 357, 417), (401, 418, 421, 402), (406, 410, 403, 407), (382, 399, 411, 409), (381, 382, 409, 410), (410, 409, 408, 403), (391, 392, 359, 360), (358, 406, 407, 357), (389, 390, 404, 405), (398, 389, 405, 418), (379, 380, 413, 414), (399, 400, 355, 411), (394, 381, 410, 406), (435, 436, 442, 439), (425, 426, 432, 429), (427, 434, 433, 428), (431, 430, 429, 432), (428, 433, 426, 425), (444, 437, 191, 190), (437, 444, 443, 438), (441, 440, 439, 442), (438, 443, 436, 435), (446, 448, 440, 441), (448, 446, 447, 450), (450, 447, 445, 449), (434, 427, 449, 445), (452, 454, 430, 431), (454, 452, 453, 456), (456, 453, 451, 455), (179, 178, 455, 451), (46, 462, 469, 188, 187), (457, 459, 494, 493), (65, 463, 494, 76), (69, 464, 466, 73), (476, 472, 501, 503), (36, 458, 460, 42), (481, 477, 479, 483), (480, 482, 478, 476), (19, 20, 34, 482, 480, 35), (37, 481, 483, 36, 50, 40), (34, 43, 78, 488), (504, 488, 487, 544, 546, 545, 529, 531, 530, 511, 513, 512, 520, 522, 521, 514, 516, 515, 532, 534, 533, 541, 543, 542, 493, 486, 485, 503, 501, 500, 499, 502), (538, 527, 529, 545), (79, 77, 484, 467), (77, 66, 460, 484), (69, 184, 183, 468, 464), (487, 488, 78, 489), (490, 80, 491, 498), (495, 497, 496, 71), (486, 493, 494, 76), (478, 482, 504, 502), (523, 536, 541, 533), (470, 474, 499, 500), (462, 47, 80, 490), (526, 509, 511, 530), (35, 480, 485, 486), (460, 67, 78, 489), (47, 49, 491, 80), (466, 495, 494, 465), (472, 470, 500, 501), (145, 68, 71, 496), (468, 145, 496, 497), (480, 476, 503, 485), (464, 468, 497, 495), (49, 469, 498, 491), (508, 518, 520, 512), (469, 462, 490, 498), (505, 524, 532, 515), (459, 41, 76, 494), (474, 478, 502, 499), (463, 465, 494), (482, 34, 488, 504), (70, 462, 492, 80), (495, 466, 464), (43, 460, 489, 78), (71, 76, 494, 495), (489, 460, 484), (490, 462, 467), (467, 484, 489, 490), (489, 78, 80, 490), (62, 44, 71), (23, 41, 76), (76, 71, 62, 23), (514, 506, 507, 516), (516, 507, 505, 515), (511, 509, 510, 513), (513, 510, 508, 512), (458, 539, 544, 487), (517, 521, 522, 519), (519, 522, 520, 518), (517, 506, 514, 521), (523, 533, 534, 525), (525, 534, 532, 524), (526, 530, 531, 528), (528, 531, 529, 527), (535, 457, 493, 542), (538, 545, 546, 540), (540, 546, 544, 539), (541, 536, 537, 543), (543, 537, 535, 542), (538, 540, 539, 458, 36, 483, 479, 475, 471, 473, 477, 481, 37, 457, 535, 537, 536, 523, 525, 524, 505, 507, 506, 517, 519, 518, 508, 510, 509, 526, 528, 527)])
me_cube_005.polygons.foreach_set('use_smooth', [0, 0, 0, 0, 0, 0, 0, 0, 0, 0, 0, 0, 0, 0, 0, 0, 0, 0, 0, 0, 0, 0, 0, 0, 0, 0, 0, 0, 0, 0, 0, 0, 0, 0, 0, 0, 0, 0, 0, 0, 0, 0, 1, 1, 0, 1, 1, 1, 1, 1, 1, 1, 1, 1, 0, 1, 1, 1, 1, 1, 1, 1, 0, 1, 1, 0, 1, 1, 1, 1, 1, 1, 0, 1, 1, 1, 0, 1, 1, 1, 1, 1, 0, 1, 1, 1, 1, 1, 1, 1, 1, 1, 1, 1, 1, 1, 1, 1, 1, 1, 1, 1, 1, 1, 1, 1, 1, 1, 1, 1, 1, 1, 1, 1, 1, 0, 1, 1, 1, 1, 0, 1, 1, 0, 0, 1, 1, 1, 1, 1, 1, 1, 1, 1, 1, 1, 1, 1, 1, 1, 1, 1, 1, 1, 1, 1, 1, 1, 0, 1, 1, 1, 1, 1, 1, 1, 1, 1, 0, 1, 1, 1, 1, 1, 0, 0, 1, 0, 0, 1, 1, 1, 1, 1, 1, 1, 1, 1, 1, 1, 1, 1, 1, 1, 1, 1, 1, 1, 1, 1, 1, 0, 1, 1, 1, 1, 1, 1, 1, 1, 1, 1, 1, 1, 1, 1, 1, 1, 0, 1, 1, 1, 1, 1, 0, 1, 1, 1, 1, 1, 1, 1, 1, 1, 1, 0, 1, 1, 1, 1, 0, 1, 1, 1, 1, 1, 1, 1, 1, 1, 1, 1, 1, 1, 1, 1, 1, 1, 1, 1, 1, 1, 1, 1, 1, 1, 0, 1, 1, 1, 1, 1, 1, 1, 0, 0, 0, 0, 0, 0, 0, 1, 1, 1, 0, 0, 0, 0, 0, 0, 0, 0, 0, 0, 0, 0, 0, 1, 1, 1, 1, 1, 1, 1, 1, 1, 0, 1, 1, 1, 1, 1, 1, 1, 1, 1, 1, 1, 1, 1, 1, 0, 0, 1, 0, 1, 0, 0, 0, 0, 0, 1, 1, 1, 1, 1, 1, 1, 1, 1, 1, 1, 1, 1, 1, 1, 1, 1, 0, 0, 0, 0, 0, 0, 0, 0, 0, 0, 0, 0, 0, 0, 0, 0, 0, 0, 0, 0, 0, 0, 0, 0, 0, 0, 0, 0, 0, 0, 0, 1, 0, 0, 0, 0, 0, 0, 0, 0, 0, 0, 0, 0, 0, 0, 0, 0, 0, 0, 0, 0, 0, 0, 0, 0, 0, 0, 0, 0, 0, 0, 0, 0, 0, 0, 0, 0, 0, 0, 0])
me_cube_005.polygons.foreach_set('material_index', [0, 0, 0, 3, 3, 3, 3, 3, 3, 3, 3, 3, 5, 5, 3, 5, 3, 3, 1, 5, 1, 5, 1, 5, 3, 3, 3, 4, 4, 4, 4, 4, 4, 4, 4, 4, 4, 4, 4, 4, 4, 3, 3, 3, 3, 1, 1, 1, 1, 1, 1, 1, 1, 1, 1, 1, 1, 1, 1, 1, 1, 1, 1, 1, 1, 1, 1, 1, 1, 1, 1, 1, 1, 1, 1, 1, 1, 1, 1, 1, 1, 1, 1, 1, 1, 1, 1, 1, 1, 1, 1, 1, 1, 1, 0, 1, 1, 1, 1, 1, 1, 1, 1, 1, 1, 1, 1, 1, 1, 1, 1, 1, 1, 1, 1, 5, 1, 1, 1, 1, 3, 1, 1, 3, 5, 1, 1, 1, 1, 1, 1, 1, 1, 1, 1, 1, 1, 1, 1, 1, 1, 1, 1, 0, 1, 1, 1, 1, 3, 1, 1, 1, 3, 1, 0, 0, 0, 0, 0, 0, 0, 0, 1, 1, 4, 4, 1, 5, 5, 1, 1, 1, 1, 1, 0, 1, 1, 1, 1, 1, 1, 1, 1, 1, 1, 1, 1, 1, 1, 1, 1, 5, 1, 1, 1, 1, 1, 1, 1, 1, 1, 1, 1, 1, 1, 1, 1, 1, 1, 1, 1, 1, 1, 1, 1, 1, 1, 1, 1, 1, 1, 1, 1, 1, 1, 1, 1, 1, 1, 1, 1, 1, 1, 1, 1, 1, 1, 1, 1, 1, 1, 1, 0, 1, 1, 1, 1, 1, 1, 1, 1, 1, 1, 1, 3, 3, 3, 3, 3, 3, 3, 3, 3, 3, 3, 3, 3, 3, 3, 3, 3, 3, 3, 3, 3, 3, 3, 3, 3, 3, 3, 3, 3, 3, 3, 3, 3, 3, 3, 3, 3, 3, 3, 3, 3, 3, 3, 3, 3, 3, 3, 3, 3, 3, 3, 3, 3, 3, 3, 3, 3, 3, 3, 3, 3, 3, 3, 3, 3, 3, 3, 0, 0, 0, 0, 0, 0, 0, 0, 0, 0, 0, 0, 0, 0, 0, 0, 0, 1, 3, 5, 4, 3, 1, 5, 5, 3, 1, 3, 3, 3, 4, 4, 1, 3, 3, 3, 3, 3, 3, 3, 5, 3, 3, 5, 5, 5, 3, 3, 3, 3, 3, 3, 3, 3, 3, 3, 3, 5, 3, 5, 5, 3, 4, 5, 5, 5, 4, 4, 4, 4, 3, 3, 3, 3, 3, 3, 3, 3, 3, 3, 3, 3, 3, 3, 3, 3, 3, 1])
_uv = me_cube_005.uv_layers.new(name='UVMap')
_uv.uv.foreach_set('vector', [-0.1575, -1.063, -0.1575, -1.063, -0.2639, -1.063, -0.2639, -1.063, -0.2639, -1.063, -0.1575, -1.063, -0.1575, -1.032, -0.2639, -1.032, -0.02889, 0.8342, -0.02889, 0.8342, -0.02889, 0.8962, -0.02889, 0.8962, 0.3056, 0.9395, 0.6913, 0.9395, 0.5407, 0.7685, 0.4562, 0.7685, 0.6913, 0.5351, 0.6913, 0.5947, 0.3056, 0.5947, 0.3056, 0.5351, 0.4286, 0.5351, 0.4286, 0.5947, 0.3488, 0.5947, 0.3488, 0.5351, 0.4286, 0.5947, 0.4286, 0.5351, 0.3488, 0.5351, 0.3488, 0.5947, 0.3056, 0.4286, 0.6913, 0.4286, 0.6913, 0.3488, 0.3056, 0.3488, 0.3056, 0.4286, 0.3056, 0.3488, 0.2792, 0.3488, 0.2792, 0.4286, 0.6913, 0.3488, 0.6913, 0.4286, 0.7177, 0.4286, 0.7177, 0.3487, 0.2365, 0.4286, 0.2365, 0.3488, 0.193, 0.3488, 0.193, 0.4286, 0.7604, 0.3487, 0.7604, 0.4286, 0.804, 0.4286, 0.804, 0.3488, -0.2639, -1.063, -0.1575, -1.063, -0.1575, -1.032, -0.2639, -1.032, 0.1293, -1.032, 0.8365, -1.032, 0.7187, -1.032, 0.4829, -1.032, 0.2472, -1.032, 0.7604, 0.5947, 0.804, 0.5947, 0.804, 0.6072, 0.7604, 0.6072, -0.05304, -1.063, 0.01143, -1.063, 0.01143, -1.032, -0.05304, -1.032, 0.6913, 0.5947, 0.7177, 0.5947, 0.7177, 0.6072, 0.6913, 0.6072, 0.2792, 0.358, 0.3056, 0.358, 0.3056, 0.3444, 0.2792, 0.3444, 0.9544, 0.8777, 1.019, 0.8777, 1.019, 0.9051, 0.9544, 0.9051, 0.01143, -0.0772, 0.01143, 0.8777, -0.05304, 0.8777, -0.05304, -0.0772, 1.123, 0.8777, 1.207, 0.8777, 1.17, 0.8617, 1.041, 0.827, 0.0, 0.0, -0.05304, 0.8777, 0.01143, 0.8777, 0.01143, 0.9051, -0.05304, 0.9051, 1.891, 0.7925, 1.482, 0.6169, 0.0, 0.0, 0.0, 0.0, 1.89, 0.8034, 0.1293, 0.8777, 0.2472, 0.8777, 0.4829, 0.8777, 0.7187, 0.8777, 0.8365, 0.8777, 0.6913, 0.4286, 0.3056, 0.4286, 0.4567, 0.5619, 0.5402, 0.5619, 0.3056, 0.4286, 0.3056, 0.9395, 0.4562, 0.7685, 0.3901, 0.7018, 0.3902, 0.6283, 0.4567, 0.5619, 0.6913, 0.9395, 0.6913, 0.4286, 0.5402, 0.5619, 0.6068, 0.6284, 0.6068, 0.7018, 0.5407, 0.7685, -0.02889, 0.8342, -0.02889, 0.8342, -0.02889, 0.8962, -0.02889, 0.8962, -0.02889, 0.1984, -0.02889, 0.1984, -0.02889, 0.1364, -0.02889, 0.1364, -0.02889, 0.1364, -0.01438, 0.1364, -0.01661, 0.1364, -0.02889, 0.1984, -0.01661, 0.1984, -0.01438, 0.1984, -0.02889, 0.1984, -0.02889, 0.1364, -0.01661, 0.1364, -0.01661, 0.1984, 0.4386, 0.8342, 0.8917, 0.8342, 0.8891, 0.8342, 0.4361, 0.8342, 0.8917, 0.1364, 0.9047, 0.1364, 0.9021, 0.1364, 0.8891, 0.1364, 0.9047, 0.1984, 0.8917, 0.1984, 0.8891, 0.1984, 0.9021, 0.1984, 0.9047, 0.8962, 0.8917, 0.8962, 0.8891, 0.8962, 0.9021, 0.8962, 0.8917, 0.8342, 0.9047, 0.8342, 0.9021, 0.8342, 0.8891, 0.8342, 0.4361, 0.8342, 0.8891, 0.8342, 0.8891, 0.8962, 0.4361, 0.8962, 0.8891, 0.8962, 0.8891, 0.8342, 0.9021, 0.8342, 0.9021, 0.8962, 0.8891, 0.1984, 0.8891, 0.1364, 0.9021, 0.1364, 0.9021, 0.1984, 0.4386, 0.1364, 0.8917, 0.1364, 0.8891, 0.1364, 0.4361, 0.1364, 0.3901, 0.7018, 0.4565, 0.7682, 0.4353, 0.8202, 0.3787, 0.8316, 0.3215, 0.7744, 0.3341, 0.7208, 0.3215, 0.2615, 0.3215, 0.1673, 0.3787, 0.1673, 0.3787, 0.2615, 0.4678, 0.2615, 0.5291, 0.2615, 0.5291, 0.1673, 0.4678, 0.1673, 0.6069, 0.7018, 0.6069, 0.6284, 0.6629, 0.6095, 0.7123, 0.6449, 0.7123, 0.6853, 0.6629, 0.7208, 0.1441, 0.8444, 0.1647, 0.8699, 0.09468, 0.9138, 0.0827, 0.901, 0.1644, 0.8279, 0.1857, 0.8568, 0.1647, 0.8699, 0.1441, 0.8444, 0.1147, -0.751, 0.6777, -0.4356, 0.3467, -0.3207, -0.005189, -0.5616, 0.1647, -0.1541, 0.1441, -0.1286, 0.0827, -0.1853, 0.09468, -0.198, 0.189, 0.9009, 0.1958, 0.9308, 0.1126, 0.951, 0.1091, 0.9341, -0.4221, 0.9754, 0.07468, 0.79, 0.06476, 0.8218, -0.3837, 0.9875, 0.2537, 0.8731, 0.2624, 0.9154, 0.244, 0.9145, 0.2349, 0.8801, 0.2252, 0.3573, -1.049, -0.3198, -0.6006, -0.2433, 0.1058, 0.06868, -0.0493, 1.149, -0.3864, 1.123, -0.3606, 1.108, -0.04492, 1.115, -0.4389, 1.157, -0.4893, 0.953, -0.4621, 0.9625, -0.4208, 1.142, 0.1621, -0.1141, 0.07368, -0.07748, 0.06477, -0.106, 0.1441, -0.1286, 0.6777, -0.4356, 0.6777, -0.1611, 0.3501, -0.1947, 0.3467, -0.3207, 0.1985, 0.9768, -0.0493, 1.149, -0.04492, 1.115, 0.1682, 0.9732, 0.1949, -0.2606, 0.2147, -0.2076, 0.1958, -0.2151, 0.1682, -0.2574, 0.1147, 1.467, -0.8113, 1.288, -0.5126, 1.192, -0.005192, 1.277, -0.049, -0.4299, 0.1949, -0.2606, 0.1682, -0.2574, -0.04492, -0.3994, 0.2174, 0.9224, 0.1985, 0.9768, 0.1682, 0.9732, 0.1958, 0.9308, -0.4183, -0.2609, -0.3827, -0.4057, -0.3606, -0.3927, -0.3837, -0.2717, -0.8113, -0.5724, 0.1147, -0.751, -0.005189, -0.5616, -0.5126, -0.476, 0.6777, -0.1611, 0.6424, -0.0542, 0.3406, -0.1335, 0.3501, -0.1947, -0.3864, 1.123, -0.4221, 0.9754, -0.3837, 0.9875, -0.3606, 1.108, 0.6424, 0.7699, 0.6777, 0.8769, 0.3501, 0.9104, 0.3406, 0.8492, 0.1958, -0.2151, 0.189, -0.1851, 0.1091, -0.2184, 0.1126, -0.2353, 0.2252, 0.3584, 0.5103, 0.5431, 0.2628, 0.7351, 0.1057, 0.6471, 0.6777, 0.8769, 0.6777, 1.151, 0.3467, 1.036, 0.3501, 0.9104, 0.6777, 1.151, 0.1147, 1.467, -0.005192, 1.277, 0.3467, 1.036, -0.3827, -0.4057, -0.049, -0.4299, -0.04492, -0.3994, -0.3606, -0.3927, -0.8113, 1.288, -1.049, 1.036, -0.6006, 0.9591, -0.5126, 1.192, 0.5103, 0.1726, 0.2252, 0.3573, 0.1058, 0.06868, 0.2628, -0.01933, -1.049, 1.036, 0.2252, 0.3584, 0.1057, 0.6471, -0.6006, 0.9591, 0.5103, 0.5431, 0.5671, 0.6329, 0.3061, 0.7582, 0.2628, 0.7351, -1.049, -0.3198, -0.8113, -0.5724, -0.5126, -0.476, -0.6006, -0.2433, -0.04492, -0.3994, 0.1682, -0.2574, 0.09383, -0.2571, -0.01883, -0.3227, 0.2094, 0.8902, 0.2174, 0.9224, 0.1958, 0.9308, 0.189, 0.9009, 0.2001, -0.07545, 0.08362, -0.01178, 0.08291, -0.04088, 0.187, -0.09256, -0.4893, 0.953, 0.08362, 0.7275, 0.08305, 0.7554, -0.4621, 0.9625, 0.3061, -0.04247, 0.2628, -0.01933, 0.2001, -0.07545, 0.2347, -0.1057, -0.4893, -0.2372, -0.4389, -0.4416, -0.4198, -0.4252, -0.4608, -0.2472, 0.07468, 0.79, 0.1644, 0.8279, 0.1441, 0.8444, 0.06476, 0.8218, -0.04014, -0.4982, 0.2581, -0.2825, 0.2335, -0.2679, -0.04961, -0.4701, -0.4389, -0.4416, -0.04014, -0.4982, -0.04961, -0.4701, -0.4198, -0.4252, 0.2624, 0.9154, 0.2537, 0.8731, 0.3406, 0.8492, 0.3501, 0.9104, -0.04015, 1.214, -0.4389, 1.157, -0.4208, 1.142, -0.04938, 1.187, 0.2432, -0.1989, 0.2342, -0.1646, 0.2069, -0.1755, 0.2147, -0.2076, 0.2581, -0.2825, 0.2624, -0.1996, 0.2432, -0.1989, 0.2335, -0.2679, 0.08362, 0.7275, 0.2001, 0.7912, 0.1877, 0.8076, 0.08305, 0.7554, 0.2624, 0.9154, 0.2581, 0.9982, 0.2346, 0.9841, 0.244, 0.9145, 0.2581, 0.9982, -0.04015, 1.214, -0.04938, 1.187, 0.2346, 0.9841, 0.0827, 0.901, 0.09468, 0.9138, 0.1091, 0.9341, 0.1126, 0.951, 0.09382, 0.9729, -0.01884, 1.038, -0.1783, 1.068, -0.197, 0.9794, 0.03862, 0.8941, 0.3008, -0.3819, 0.3008, -0.3617, -0.0933, -0.3617, -0.0933, -0.3819, 0.06476, 0.8218, 0.1441, 0.8444, 0.0827, 0.901, 0.03862, 0.8941, 0.1958, 0.9308, 0.1682, 0.9732, 0.09382, 0.9729, 0.1126, 0.951, -0.04492, 1.115, -0.3606, 1.108, -0.1783, 1.068, -0.01884, 1.038, 0.1441, -0.1286, 0.06477, -0.106, 0.03863, -0.1783, 0.0827, -0.1853, -0.3606, 1.108, -0.3837, 0.9875, -0.197, 0.9794, -0.1783, 1.068, 0.06477, -0.106, -0.3837, -0.2717, -0.197, -0.2637, 0.03863, -0.1783, -0.3837, 0.9875, 0.06476, 0.8218, 0.03862, 0.8941, -0.197, 0.9794, 0.1834, -0.1424, 0.1621, -0.1141, 0.1441, -0.1286, 0.1647, -0.1541, -0.3837, -0.2717, -0.3606, -0.3927, -0.1782, -0.3519, -0.197, -0.2637, -0.197, -0.2637, -0.1782, -0.3519, -0.01883, -0.3227, 0.09383, -0.2571, 0.1126, -0.2353, 0.1091, -0.2184, 0.09468, -0.198, 0.0827, -0.1853, 0.03863, -0.1783, 0.1682, -0.2574, 0.1958, -0.2151, 0.1126, -0.2353, 0.09383, -0.2571, -0.3606, -0.3927, -0.04492, -0.3994, -0.01883, -0.3227, -0.1782, -0.3519, 0.2147, -0.2076, 0.2069, -0.1755, 0.189, -0.1851, 0.1958, -0.2151, 0.1682, 0.9732, -0.04492, 1.115, -0.01884, 1.038, 0.09382, 0.9729, 1.49, -0.5545, 1.565, -0.5207, 1.541, -0.4713, 1.461, -0.5122, 1.032, -0.7037, 1.125, -0.4915, 1.081, -0.4633, 1.033, -0.4853, 0.9633, -0.6582, 0.9544, -0.4141, 1.019, -0.434, 1.032, -0.3981, 0.9511, -0.3749, 1.175, -0.5318, 1.243, -0.5746, 1.278, -0.5369, 1.206, -0.4861, 1.35, 0.7672, 1.374, 0.768, 1.38, 0.7874, 1.355, 0.7877, 1.49, -0.5545, 1.617, -0.751, 1.643, -0.7334, 1.565, -0.5207, 1.799, -0.4368, 1.833, -0.6213, 1.843, -0.5654, 1.808, -0.3984, 1.733, -0.4472, 1.799, -0.4368, 1.808, -0.3984, 1.725, -0.4099, 1.089, -0.751, 1.243, -0.5746, 1.175, -0.5318, 1.067, -0.7304, 1.619, -0.4891, 1.666, -0.4678, 1.653, -0.4277, 1.604, -0.4456, 1.081, -0.4633, 1.125, -0.4915, 1.146, -0.4506, 1.099, -0.4257, 0.3488, 0.5947, 0.4286, 0.5947, 0.4371, 0.618, 0.358, 0.6072, 0.9633, -0.6582, 1.033, -0.4853, 1.019, -0.434, 0.9544, -0.4141, 0.8943, -0.5919, 1.581, 0.3906, 1.545, -0.1548, 1.604, -0.1541, 1.608, 0.3878, 0.4286, 0.5947, 0.3488, 0.5947, 0.358, 0.6072, 0.4371, 0.618, 0.8943, -0.5919, 0.9544, -0.4141, 0.9511, -0.3749, 0.8922, -0.5351, 1.146, -0.4506, 1.245, -0.1711, 1.186, -0.1619, 1.099, -0.4257, 1.545, -0.1548, 1.604, -0.4456, 1.653, -0.4277, 1.604, -0.1541, 1.552, 0.7927, 1.576, 0.7885, 1.574, 0.8101, 1.549, 0.813, 1.611, 0.782, 1.63, 0.7801, 1.631, 0.8034, 1.611, 0.8058, 1.295, 0.7668, 1.314, 0.7657, 1.317, 0.7886, 1.297, 0.7899, 1.685, -0.1431, 1.725, -0.4099, 1.808, -0.3984, 1.774, -0.1194, 1.552, 0.7625, 1.488, 0.4199, 1.535, 0.404, 1.576, 0.7563, 1.384, 0.3898, 1.369, 0.7382, 1.346, 0.7359, 1.337, 0.3809, 1.63, 0.7801, 1.611, 0.782, 1.61, 0.749, 1.628, 0.7475, 1.278, -0.5369, 1.395, -0.173, 1.314, -0.1716, 1.206, -0.4861, 1.032, -0.3981, 1.108, -0.1397, 1.024, -0.1035, 0.9511, -0.3749, 1.73, 0.7725, 1.751, 0.7713, 1.77, 0.793, 1.77, 0.793, 1.108, -0.1397, 1.171, 0.3886, 1.124, 0.4014, 1.024, -0.1035, 1.245, -0.1711, 1.288, 0.374, 1.26, 0.3751, 1.186, -0.1619, 1.712, 0.7447, 1.698, 0.3885, 1.747, 0.3944, 1.742, 0.7452, 1.395, -0.173, 1.384, 0.3898, 1.337, 0.3809, 1.314, -0.1716, 1.751, 0.7713, 1.891, 0.7925, 1.89, 0.8034, 1.77, 0.793, 1.038, 0.8164, 1.174, 0.7754, 1.158, 0.7996, 1.041, 0.827, 0.01143, 0.9051, 0.9544, 0.9051, 0.9047, 0.1984, 0.0, 0.0, 1.041, 0.827, 1.158, 0.7996, 1.158, 0.7996, 1.297, 0.7899, 1.317, 0.7886, 1.059, 0.6279, 0.0, 0.0, 1.549, 0.813, 1.574, 0.8101, 1.611, 0.8058, 1.631, 0.8034, 1.77, 0.793, 1.77, 0.793, 1.89, 0.8034, 0.9047, 0.8962, -0.05304, 0.9051, 1.488, 0.4199, 1.396, -0.1353, 1.48, -0.1459, 1.535, 0.404, 1.698, 0.3885, 1.685, -0.1431, 1.774, -0.1194, 1.747, 0.3944, 1.171, 0.3886, 1.209, 0.7433, 1.179, 0.7484, 1.124, 0.4014, 1.396, -0.1353, 1.461, -0.5122, 1.541, -0.4713, 1.48, -0.1459, 0.7177, 0.2433, 0.6913, 0.2433, 0.6913, 0.2297, 0.7177, 0.2297, 1.374, 0.768, 1.35, 0.7672, 1.346, 0.7359, 1.369, 0.7382, 1.288, 0.374, 1.311, 0.7334, 1.292, 0.7343, 1.26, 0.3751, 1.61, 0.749, 1.581, 0.3906, 1.608, 0.3878, 1.628, 0.7475, 0.6284, 0.5351, 0.7018, 0.5351, 0.7018, 0.2615, 0.6284, 0.2615, 0.3501, -0.1947, 0.3406, -0.1335, 0.2537, -0.1574, 0.2624, -0.1996, -0.0933, -0.07804, 0.3008, -0.07804, 0.3008, 0.2871, -0.0933, 0.2871, 0.3008, -0.3327, 0.3008, -0.3107, -0.0933, -0.3107, -0.0933, -0.3327, -0.0933, -0.2646, 0.3008, -0.2646, 0.3008, -0.07804, -0.0933, -0.07804, -0.0933, -0.3107, 0.3008, -0.3107, 0.3008, -0.2646, -0.0933, -0.2646, 0.3008, -0.3819, -0.0933, -0.3819, -0.0933, -0.4499, 0.3008, -0.4499, -0.0933, 0.2871, 0.3008, 0.2871, 0.3008, 0.3902, -0.0933, 0.3902, -0.0933, 0.3902, 0.3008, 0.3902, 0.3008, 0.4145, -0.0933, 0.4145, -0.0933, 1.156, 0.3008, 1.156, 0.3008, 1.17, -0.0933, 1.17, 1.843, -0.5654, 2.026, -0.5947, 1.959, 0.0884, 1.893, 0.7715, 1.742, 0.7452, 1.747, 0.3944, 1.774, -0.1194, 1.808, -0.3984, 0.7073, -0.5381, 0.8922, -0.5351, 0.9511, -0.3749, 1.024, -0.1035, 1.124, 0.4014, 1.179, 0.7484, 1.033, 0.7959, 0.9047, 0.8962, 0.9021, 0.8962, 0.9021, 0.8342, 0.9047, 0.8342, 0.9021, 0.1364, 0.9047, 0.1364, 0.9047, 0.1984, 0.9021, 0.1984, 1.174, 0.7754, 1.195, 0.7737, 1.158, 0.7996, 1.158, 0.7996, -0.2413, 0.8859, -0.2639, 0.8556, -0.2409, 0.8777, -0.2639, 0.8555, -0.2409, 0.8777, 1.033, 0.7959, 1.037, 0.8115, 1.037, 0.8115, 1.033, 0.7958, 1.314, 0.7657, 1.295, 0.7668, 1.292, 0.7343, 1.311, 0.7334, 1.195, 0.7737, 1.174, 0.7754, 1.179, 0.7484, 1.209, 0.7433, 1.576, 0.7885, 1.552, 0.7927, 1.552, 0.7625, 1.576, 0.7563, 1.751, 0.7713, 1.73, 0.7725, 1.712, 0.7447, 1.742, 0.7452, 1.033, 0.7959, 1.179, 0.7484, 1.174, 0.7754, 1.038, 0.8164, -0.0933, 1.137, 0.3008, 1.137, 0.3008, 1.156, -0.0933, 1.156, 1.742, 0.7452, 1.893, 0.7715, 1.891, 0.7925, 1.751, 0.7713, 1.081, -0.4633, 1.036, -0.4403, 1.033, -0.4853, 1.666, -0.4678, 1.703, -0.7013, 1.803, -0.6425, 1.733, -0.4472, 1.653, -0.4277, 1.666, -0.4678, 1.733, -0.4472, 1.725, -0.4099, 1.081, -0.4633, 1.099, -0.4257, 1.032, -0.3981, 1.019, -0.434, 1.608, 0.3878, 1.604, -0.1541, 1.685, -0.1431, 1.698, 0.3885, 1.171, 0.3886, 1.108, -0.1397, 1.186, -0.1619, 1.26, 0.3751, 1.604, -0.1541, 1.653, -0.4277, 1.725, -0.4099, 1.685, -0.1431, 1.108, -0.1397, 1.032, -0.3981, 1.099, -0.4257, 1.186, -0.1619, 1.712, 0.7447, 1.73, 0.7725, 1.63, 0.7801, 1.628, 0.7475, 1.195, 0.7737, 1.209, 0.7433, 1.292, 0.7343, 1.295, 0.7668, 1.158, 0.7996, 1.195, 0.7737, 1.295, 0.7668, 1.297, 0.7899, 1.26, 0.3751, 1.292, 0.7343, 1.209, 0.7433, 1.171, 0.3886, 1.698, 0.3885, 1.712, 0.7447, 1.628, 0.7475, 1.608, 0.3878, 1.73, 0.7725, 1.77, 0.793, 1.631, 0.8034, 1.63, 0.7801, 1.733, -0.4472, 1.803, -0.6425, 1.833, -0.6213, 1.799, -0.4368, 1.317, 0.7886, 0.6496, 0.3853, 1.059, 0.6279, 1.565, -0.5207, 1.643, -0.7334, 1.68, -0.7123, 1.619, -0.4891, 1.125, -0.4915, 1.032, -0.7037, 1.067, -0.7304, 1.175, -0.5318, 1.619, -0.4891, 1.604, -0.4456, 1.541, -0.4713, 1.565, -0.5207, 1.175, -0.5318, 1.206, -0.4861, 1.146, -0.4506, 1.125, -0.4915, 1.535, 0.404, 1.48, -0.1459, 1.545, -0.1548, 1.581, 0.3906, 1.288, 0.374, 1.245, -0.1711, 1.314, -0.1716, 1.337, 0.3809, 1.48, -0.1459, 1.541, -0.4713, 1.604, -0.4456, 1.545, -0.1548, 1.245, -0.1711, 1.146, -0.4506, 1.206, -0.4861, 1.314, -0.1716, 1.61, 0.749, 1.611, 0.782, 1.576, 0.7885, 1.576, 0.7563, 1.314, 0.7657, 1.311, 0.7334, 1.346, 0.7359, 1.35, 0.7672, 1.311, 0.7334, 1.288, 0.374, 1.337, 0.3809, 1.346, 0.7359, 1.317, 0.7886, 1.314, 0.7657, 1.35, 0.7672, 1.355, 0.7877, 1.581, 0.3906, 1.61, 0.749, 1.576, 0.7563, 1.535, 0.404, 1.611, 0.782, 1.611, 0.8058, 1.574, 0.8101, 1.576, 0.7885, 1.619, -0.4891, 1.68, -0.7123, 1.703, -0.7013, 1.666, -0.4678, 0.1058, 0.06868, -0.6006, -0.2433, -0.4893, -0.2372, 0.08362, -0.01178, -0.6006, -0.2433, -0.5126, -0.476, -0.4389, -0.4416, -0.4893, -0.2372, 0.3467, -0.3207, 0.3501, -0.1947, 0.2624, -0.1996, 0.2581, -0.2825, 0.2347, -0.1057, 0.2001, -0.07545, 0.187, -0.09256, 0.2085, -0.1273, 0.2001, 0.7912, 0.2346, 0.8215, 0.2092, 0.8426, 0.1877, 0.8076, 0.1057, 0.6471, 0.2628, 0.7351, 0.2001, 0.7912, 0.08362, 0.7275, -0.005192, 1.277, -0.5126, 1.192, -0.4389, 1.157, -0.04015, 1.214, -0.5126, 1.192, -0.6006, 0.9591, -0.4893, 0.953, -0.4389, 1.157, 0.2624, -0.1996, 0.2537, -0.1574, 0.2342, -0.1646, 0.2432, -0.1989, 0.2346, 0.8215, 0.2001, 0.7912, 0.2628, 0.7351, 0.3061, 0.7582, -0.5126, -0.476, -0.005189, -0.5616, -0.04014, -0.4982, -0.4389, -0.4416, 0.3467, 1.036, -0.005192, 1.277, -0.04015, 1.214, 0.2581, 0.9982, -0.005189, -0.5616, 0.3467, -0.3207, 0.2581, -0.2825, -0.04014, -0.4982, 0.3501, 0.9104, 0.3467, 1.036, 0.2581, 0.9982, 0.2624, 0.9154, 0.2628, -0.01933, 0.1058, 0.06868, 0.08362, -0.01178, 0.2001, -0.07545, -0.6006, 0.9591, 0.1057, 0.6471, 0.08362, 0.7275, -0.4893, 0.953, 0.07368, -0.07748, -0.4183, -0.2609, -0.3837, -0.2717, 0.06477, -0.106, 0.08291, -0.04088, -0.4608, -0.2472, -0.4183, -0.2609, 0.07368, -0.07748, -0.4608, -0.2472, -0.4198, -0.4252, -0.3827, -0.4057, -0.4183, -0.2609, 0.2335, -0.2679, 0.2432, -0.1989, 0.2147, -0.2076, 0.1949, -0.2606, 0.2174, 0.9224, 0.2094, 0.8902, 0.2349, 0.8801, 0.244, 0.9145, 0.08305, 0.7554, 0.1877, 0.8076, 0.1644, 0.8279, 0.07468, 0.79, -0.04938, 1.187, -0.4208, 1.142, -0.3864, 1.123, -0.0493, 1.149, -0.4208, 1.142, -0.4621, 0.9625, -0.4221, 0.9754, -0.3864, 1.123, 0.2085, -0.1273, 0.187, -0.09256, 0.1621, -0.1141, 0.1834, -0.1424, 0.1857, 0.8568, 0.1644, 0.8279, 0.1877, 0.8076, 0.2092, 0.8426, -0.4198, -0.4252, -0.04961, -0.4701, -0.049, -0.4299, -0.3827, -0.4057, 0.2346, 0.9841, -0.04938, 1.187, -0.0493, 1.149, 0.1985, 0.9768, -0.04961, -0.4701, 0.2335, -0.2679, 0.1949, -0.2606, -0.049, -0.4299, 0.244, 0.9145, 0.2346, 0.9841, 0.1985, 0.9768, 0.2174, 0.9224, 0.187, -0.09256, 0.08291, -0.04088, 0.07368, -0.07748, 0.1621, -0.1141, -0.4621, 0.9625, 0.08305, 0.7554, 0.07468, 0.79, -0.4221, 0.9754, 0.08362, -0.01178, -0.4893, -0.2372, -0.4608, -0.2472, 0.08291, -0.04088, 0.189, 0.9009, 0.1091, 0.9341, 0.09468, 0.9138, 0.1647, 0.8699, 0.1647, -0.1541, 0.09468, -0.198, 0.1091, -0.2184, 0.189, -0.1851, 0.3008, -0.3327, -0.0933, -0.3327, -0.0933, -0.3617, 0.3008, -0.3617, 0.2537, -0.1574, 0.3406, -0.1335, 0.3061, -0.04247, 0.2347, -0.1057, 0.3406, 0.8492, 0.2537, 0.8731, 0.2346, 0.8215, 0.3061, 0.7582, 0.5671, 0.08286, 0.3061, -0.04247, 0.3406, -0.1335, 0.6424, -0.0542, 0.6424, 0.7699, 0.3406, 0.8492, 0.3061, 0.7582, 0.5671, 0.6329, 0.2069, -0.1755, 0.2342, -0.1646, 0.2085, -0.1273, 0.1834, -0.1424, 0.2349, 0.8801, 0.2094, 0.8902, 0.1857, 0.8568, 0.2092, 0.8426, 0.1834, -0.1424, 0.1647, -0.1541, 0.189, -0.1851, 0.2069, -0.1755, 0.2347, -0.1057, 0.2085, -0.1273, 0.2342, -0.1646, 0.2537, -0.1574, 0.2094, 0.8902, 0.189, 0.9009, 0.1647, 0.8699, 0.1857, 0.8568, 0.2092, 0.8426, 0.2346, 0.8215, 0.2537, 0.8731, 0.2349, 0.8801, 0.5671, 0.08286, 0.5103, 0.1726, 0.2628, -0.01933, 0.3061, -0.04247, 0.6449, 0.2615, 0.6853, 0.2615, 0.6853, 0.1673, 0.6449, 0.1673, 0.7018, 0.2615, 0.7018, 0.5351, 0.7685, 0.5351, 0.7682, 0.2615, 0.3215, 0.5559, 0.2846, 0.6449, 0.2428, 0.641, 0.2869, 0.5345, 0.6069, 0.2615, 0.6068, 0.5351, 0.5402, 0.5351, 0.5405, 0.2615, 0.5291, 0.2615, 0.4678, 0.2615, 0.4678, 0.1673, 0.5291, 0.1673, 0.3901, 0.5351, 0.3901, 0.2615, 0.4565, 0.2615, 0.4567, 0.5351, 0.7018, 0.5351, 0.7018, 0.2615, 0.7682, 0.2615, 0.7685, 0.5351, 0.4562, 0.5351, 0.5407, 0.5351, 0.5405, 0.2615, 0.4565, 0.2615, 0.7018, 0.5351, 0.6284, 0.5351, 0.6284, 0.2615, 0.7018, 0.2615, 0.5402, 0.5351, 0.4567, 0.5351, 0.4565, 0.2615, 0.5405, 0.2615, 0.4565, 0.562, 0.3901, 0.6284, 0.3341, 0.6095, 0.3215, 0.5559, 0.3787, 0.4987, 0.4353, 0.5101, 0.6069, 0.6284, 0.5405, 0.562, 0.5616, 0.5101, 0.6182, 0.4987, 0.6754, 0.5559, 0.6629, 0.6095, 0.5405, 0.562, 0.4565, 0.562, 0.4353, 0.5101, 0.4678, 0.4618, 0.5291, 0.4618, 0.5616, 0.5101, 0.5405, 0.7682, 0.6069, 0.7018, 0.6629, 0.7208, 0.6754, 0.7744, 0.6182, 0.8316, 0.5616, 0.8202, 0.4565, 0.7682, 0.5405, 0.7682, 0.5616, 0.8202, 0.5291, 0.8685, 0.4678, 0.8685, 0.4353, 0.8202, 0.3901, 0.6284, 0.3901, 0.7018, 0.3341, 0.7208, 0.2846, 0.6853, 0.2846, 0.6449, 0.3341, 0.6095, 0.5291, 0.4618, 0.4678, 0.4618, 0.4618, 0.4219, 0.5351, 0.4219, 0.3215, 0.1673, 0.3215, 0.2615, 0.3787, 0.2615, 0.3787, 0.1673, 0.6853, 0.2615, 0.6449, 0.2615, 0.6449, 0.1673, 0.6853, 0.1673, 0.5559, 0.1673, 0.5559, 0.2615, 0.4987, 0.2615, 0.4987, 0.1673, 0.3215, 0.7744, 0.3787, 0.8316, 0.3553, 0.8642, 0.2869, 0.7958, 0.6182, 0.8316, 0.6754, 0.7744, 0.7101, 0.7958, 0.6417, 0.8642, 0.4678, 0.8685, 0.5291, 0.8685, 0.5351, 0.9083, 0.4618, 0.9083, 0.6182, 0.8316, 0.5291, 0.8685, 0.5616, 0.8202, 0.7123, 0.6853, 0.6754, 0.7744, 0.6629, 0.7208, 0.5291, 0.4618, 0.6182, 0.4987, 0.5616, 0.5101, 0.3787, 0.4987, 0.4678, 0.4618, 0.4353, 0.5101, 0.2846, 0.6449, 0.3215, 0.5559, 0.3341, 0.6095, 0.6754, 0.5559, 0.7123, 0.6449, 0.6629, 0.6095, 0.3215, 0.7744, 0.2846, 0.6853, 0.3341, 0.7208, 0.4678, 0.8685, 0.3787, 0.8316, 0.4353, 0.8202, 0.3787, 0.4987, 0.3215, 0.5559, 0.2869, 0.5345, 0.3553, 0.4661, 0.6754, 0.7744, 0.7123, 0.6853, 0.7542, 0.6893, 0.7101, 0.7958, 0.4678, 0.1673, 0.4678, 0.2615, 0.3787, 0.2615, 0.3787, 0.1673, 0.6449, 0.1673, 0.6449, 0.2615, 0.5559, 0.2615, 0.5559, 0.1673, 0.6853, 0.1673, 0.6853, 0.2615, 0.7744, 0.2615, 0.7744, 0.1673, 0.5291, 0.1673, 0.5291, 0.2615, 0.6182, 0.2615, 0.6182, 0.1673, 0.6853, 0.2615, 0.6853, 0.1673, 0.7744, 0.1673, 0.7744, 0.2615, 0.4678, 0.2615, 0.4678, 0.1673, 0.3787, 0.1673, 0.3787, 0.2615, 0.6449, 0.2615, 0.6449, 0.1673, 0.5559, 0.1673, 0.5559, 0.2615, 0.5291, 0.2615, 0.5291, 0.1673, 0.6182, 0.1673, 0.6182, 0.2615, 0.6754, 0.2615, 0.6754, 0.1673, 0.6182, 0.1673, 0.6182, 0.2615, 0.3787, 0.8316, 0.4678, 0.8685, 0.4618, 0.9083, 0.3553, 0.8642, 0.3553, 0.1673, 0.4618, 0.1673, 0.4618, 0.1324, 0.3553, 0.1324, 0.4618, 0.1673, 0.5351, 0.1673, 0.5351, 0.1324, 0.4618, 0.1324, 0.7101, 0.1673, 0.6417, 0.1673, 0.6417, 0.1324, 0.7101, 0.1324, 0.6417, 0.1673, 0.5351, 0.1673, 0.5351, 0.1324, 0.6417, 0.1324, 0.6893, 0.1673, 0.7958, 0.1673, 0.7958, 0.1324, 0.6893, 0.1324, 0.3553, 0.1673, 0.2869, 0.1673, 0.2869, 0.1324, 0.3553, 0.1324, 0.2869, 0.1673, 0.3553, 0.1673, 0.3553, 0.1324, 0.2869, 0.1324, 0.641, 0.1673, 0.6893, 0.1673, 0.6893, 0.1324, 0.641, 0.1324, 0.4618, 0.1673, 0.3553, 0.1673, 0.3553, 0.1324, 0.4618, 0.1324, 0.5351, 0.1673, 0.6417, 0.1673, 0.6417, 0.1324, 0.5351, 0.1324, 0.5351, 0.1673, 0.4618, 0.1673, 0.4618, 0.1324, 0.5351, 0.1324, 0.6417, 0.1673, 0.7101, 0.1673, 0.7101, 0.1324, 0.6417, 0.1324, 0.5345, 0.1673, 0.641, 0.1673, 0.641, 0.1324, 0.5345, 0.1324, 0.6893, 0.1673, 0.641, 0.1673, 0.641, 0.1324, 0.6893, 0.1324, 0.6754, 0.5559, 0.6182, 0.4987, 0.6417, 0.4661, 0.7101, 0.5345, 0.7123, 0.6449, 0.6754, 0.5559, 0.7101, 0.5345, 0.7542, 0.641, 0.641, 0.1673, 0.5345, 0.1673, 0.5345, 0.1324, 0.641, 0.1324, 0.5291, 0.8685, 0.6182, 0.8316, 0.6417, 0.8642, 0.5351, 0.9083, 0.7958, 0.1673, 0.6893, 0.1673, 0.6893, 0.1324, 0.7958, 0.1324, 0.2846, 0.6853, 0.3215, 0.7744, 0.2869, 0.7958, 0.2428, 0.6893, 0.2846, 0.6449, 0.2846, 0.6853, 0.2428, 0.6893, 0.2428, 0.641, 0.4678, 0.4618, 0.3787, 0.4987, 0.3553, 0.4661, 0.4618, 0.4219, 0.6182, 0.4987, 0.5291, 0.4618, 0.5351, 0.4219, 0.6417, 0.4661, 0.7123, 0.6853, 0.7123, 0.6449, 0.7542, 0.641, 0.7542, 0.6893, 0.3008, 0.9241, -0.0933, 0.9241, -0.0933, 0.9205, 0.3008, 0.9205, 0.3008, 0.6109, -0.0933, 0.6109, -0.0933, 0.6063, 0.3008, 0.6063, 0.3008, 0.6213, -0.0933, 0.6213, -0.0933, 0.6157, 0.3008, 0.6157, -0.0933, 0.6006, 0.3008, 0.6006, 0.3008, 0.6063, -0.0933, 0.6063, 0.3008, 0.6157, -0.0933, 0.6157, -0.0933, 0.6109, 0.3008, 0.6109, -0.0933, 0.9319, 0.3008, 0.9319, 0.3008, 1.137, -0.0933, 1.137, 0.3008, 0.9319, -0.0933, 0.9319, -0.0933, 0.9276, 0.3008, 0.9276, -0.0933, 0.9163, 0.3008, 0.9163, 0.3008, 0.9205, -0.0933, 0.9205, 0.3008, 0.9276, -0.0933, 0.9276, -0.0933, 0.9241, 0.3008, 0.9241, -0.0933, 0.8443, 0.3008, 0.8443, 0.3008, 0.9163, -0.0933, 0.9163, 0.3008, 0.8443, -0.0933, 0.8443, -0.0933, 0.7688, 0.3008, 0.7688, 0.3008, 0.7688, -0.0933, 0.7688, -0.0933, 0.6932, 0.3008, 0.6932, -0.0933, 0.6213, 0.3008, 0.6213, 0.3008, 0.6932, -0.0933, 0.6932, -0.0933, 0.5624, 0.3008, 0.5624, 0.3008, 0.6006, -0.0933, 0.6006, 0.3008, 0.5624, -0.0933, 0.5624, -0.0933, 0.5075, 0.3008, 0.5075, 0.3008, 0.5075, -0.0933, 0.5075, -0.0933, 0.4526, 0.3008, 0.4526, -0.0933, 0.4145, 0.3008, 0.4145, 0.3008, 0.4526, -0.0933, 0.4526, 1.123, 0.8777, 1.123, -0.0772, 1.23, -0.08826, 1.23, 0.8555, 1.207, 0.8777, 0.3056, 0.2433, 0.2792, 0.2433, 0.2792, 0.2297, 0.3056, 0.2297, 0.0, 0.0, 0.0, 0.0, 0.0, 0.0, 0.0, 0.0, 0.8917, 0.8962, 0.4386, 0.8962, 0.4361, 0.8962, 0.8891, 0.8962, 0.3538, 0.358, 0.402, 0.358, 0.402, 0.3444, 0.3538, 0.3444, 0.9544, 0.8777, 0.9544, -0.0772, 1.019, -0.0772, 1.019, 0.8777, 0.07037, 0.8777, 0.1293, 0.8777, 0.8365, 0.8777, 0.8955, 0.8777, 0.07037, -1.032, 0.8955, -1.032, 0.8365, -1.032, 0.1293, -1.032, 0.3056, 0.5947, 0.6913, 0.5947, 0.6913, 0.6072, 0.6672, 0.6072, 0.3297, 0.6072, 0.3056, 0.6072, 0.01143, 0.8777, 0.07037, 0.8777, 0.8955, 0.8777, 0.9544, 0.8777, 0.9544, 0.9051, 0.01143, 0.9051, 0.6913, 0.358, 0.7177, 0.358, 0.7177, 0.3444, 0.6913, 0.3444, 0.6672, 0.6032, 0.6913, 0.6032, 0.6913, 0.9938, 0.6122, 1.03, 0.5936, 1.042, 0.5775, 1.057, 0.5614, 1.076, 0.5527, 1.086, 0.5445, 1.097, 0.5368, 1.108, 0.5285, 1.117, 0.5183, 1.123, 0.5076, 1.127, 0.4985, 1.128, 0.4894, 1.127, 0.4787, 1.123, 0.4685, 1.117, 0.4602, 1.108, 0.4524, 1.097, 0.4442, 1.086, 0.4356, 1.076, 0.4195, 1.057, 0.4034, 1.042, 0.3848, 1.03, 0.3056, 0.9938, 0.3056, 0.6032, 0.3297, 0.6032, 0.3538, 0.6032, 0.402, 0.6032, 0.4985, 0.6032, 0.5949, 0.6032, 0.6431, 0.6032, 0.2248, 1.061, 0.2193, 1.08, 0.2057, 1.076, 0.2112, 1.057, 0.5547, 1.0, 0.4453, 1.0, 0.4453, -1.192e-07, 0.5547, -1.192e-07, 0.8891, 0.1984, 0.8917, 0.1984, 0.0, 0.0, 0.0, 0.0, 0.0, 0.0, 1.482, 0.6169, -0.2639, 0.8555, 1.959, 0.0884, 0.4386, 0.8962, 0.6913, 0.9938, 0.6913, 0.6032, 0.7177, 0.6032, 0.7177, 0.9938, 0.7604, 0.9938, 0.7604, 0.6032, 0.804, 0.6032, 0.804, 0.9893, 0.2365, 0.9938, 0.193, 0.9893, 0.193, 0.6032, 0.2365, 0.6032, 0.3056, 0.6032, 0.3056, 0.9938, 0.2792, 0.9938, 0.2792, 0.6032, 0.6431, 0.358, 0.6672, 0.358, 0.6672, 0.3444, 0.6431, 0.3444, 0.2193, 1.08, 0.2248, 1.061, 0.2112, 1.057, 0.2057, 1.076, 0.4985, 0.358, 0.5949, 0.358, 0.5949, 0.3444, 0.4985, 0.3444, 0.0, 0.0, 0.0, 0.0, 0.0, 0.0, 0.0, 0.0, 0.2129, 1.101, 0.2097, 1.112, 0.1961, 1.108, 0.1993, 1.097, 0.3056, 0.358, 0.3297, 0.358, 0.3297, 0.3444, 0.3056, 0.3444, 0.0, 0.0, 0.0, 0.0, 0.0, 0.0, 0.0, 0.0, 1.123, -1.032, 1.23, -1.032, 1.23, -1.032, 1.123, -1.032, 0.4361, 0.8962, 0.4386, 0.8962, 0.0, 0.0, 0.4361, 0.8342, 0.402, 0.358, 0.4985, 0.358, 0.4985, 0.3444, 0.402, 0.3444, 0.193, 0.358, 0.2365, 0.358, 0.2365, 0.3444, 0.193, 0.3444, 0.2446, 0.9933, 0.358, 0.6072, 0.3444, 0.6032, 0.231, 0.9893, 0.3297, 0.358, 0.3538, 0.358, 0.3538, 0.3444, 0.3297, 0.3444, 0.2365, 0.2433, 0.193, 0.2446, 0.193, 0.231, 0.2365, 0.2297, 0.358, 0.6072, 0.2446, 0.9933, 0.231, 0.9893, 0.3444, 0.6032, 0.5183, 0.2054, 0.5076, 0.2042, 0.5076, 0.1906, 0.5183, 0.1918, 0.804, 0.2446, 0.7604, 0.2433, 0.7604, 0.2297, 0.804, 0.231, 0.2097, 1.112, 0.2129, 1.101, 0.1993, 1.097, 0.1961, 1.108, 0.2433, 0.9978, 0.358, 0.6072, 0.3444, 0.6032, 0.2297, 0.9938, 0.5949, 0.358, 0.6431, 0.358, 0.6431, 0.3444, 0.5949, 0.3444, 0.0, 0.0, 0.4361, 0.8342, 0.0, 0.0, 0.6672, 0.358, 0.6913, 0.358, 0.6913, 0.3444, 0.6672, 0.3444, 0.0, 0.0, 0.0, 0.0, 0.0, 0.0, 0.0, 0.0, 0.4386, 0.8962, 0.4361, 0.8962, 0.4386, 0.8962, 0.358, 0.6072, 0.2433, 0.9978, 0.2297, 0.9938, 0.3444, 0.6032, 3.576e-07, 0.1272, 0.08153, 0.1272, 0.08153, 0.8728, 3.576e-07, 0.8728, 1.019, -0.0772, 1.019, -0.0772, 0.0, 0.0, 0.0, 0.0, 0.0, 0.0, 0.4361, 0.1364, 0.4361, 0.1364, 0.0, 0.0, 1.019, -0.0772, 0.0, 0.0, 0.9185, 0.8728, 0.9185, 0.1272, 1.0, 0.1272, 1.0, 0.8728, 0.0, 0.0, 0.0, 0.0, 0.0, 0.0, -0.05304, -1.063, -0.05304, -1.032, -0.05304, -1.032, -0.05304, -1.032, 0.0, 0.0, 0.0, 0.0, -0.05304, -1.063, 0.4787, 0.1918, 0.4787, 0.2054, 0.4685, 0.2072, 0.4685, 0.1936, 0.1936, 1.117, 0.2072, 1.121, 0.2097, 1.112, 0.1961, 1.108, 0.1961, 1.108, 0.2097, 1.112, 0.2072, 1.121, 0.1936, 1.117, 0.5285, 0.1936, 0.5285, 0.2072, 0.5183, 0.2054, 0.5183, 0.1918, 0.6913, 0.2433, 0.6122, 0.2325, 0.6122, 0.2189, 0.6913, 0.2297, 0.4894, 0.2042, 0.4894, 0.1906, 0.4985, 0.1902, 0.4985, 0.2038, 0.4985, 0.2038, 0.4985, 0.1902, 0.5076, 0.1906, 0.5076, 0.2042, 0.4894, 0.2042, 0.4787, 0.2054, 0.4787, 0.1918, 0.4894, 0.1906, 0.2193, 1.08, 0.2057, 1.076, 0.2026, 1.086, 0.2162, 1.09, 0.2162, 1.09, 0.2026, 1.086, 0.1993, 1.097, 0.2129, 1.101, 0.2129, 1.101, 0.1993, 1.097, 0.2026, 1.086, 0.2162, 1.09, 0.2162, 1.09, 0.2026, 1.086, 0.2057, 1.076, 0.2193, 1.08, 0.3848, 0.2325, 0.3056, 0.2433, 0.3056, 0.2297, 0.3848, 0.2189, 0.5775, 0.2248, 0.5775, 0.2112, 0.5936, 0.2155, 0.5936, 0.2291, 0.5936, 0.2291, 0.5936, 0.2155, 0.6122, 0.2189, 0.6122, 0.2325, 0.4195, 0.2112, 0.4195, 0.2248, 0.4034, 0.2291, 0.4034, 0.2155, 0.4034, 0.2155, 0.4034, 0.2291, 0.3848, 0.2325, 0.3848, 0.2189, 0.874, 0.07657, 0.8958, 0.0373, 0.9075, 0.01248, 0.9544, -0.0772, 0.9544, 0.8777, 0.8955, 0.8777, 0.8365, 0.8777, 0.7187, 0.8777, 0.4829, 0.8777, 0.2472, 0.8777, 0.1293, 0.8777, 0.07037, 0.8777, 0.01143, 0.8777, 0.01143, -0.0772, 0.05831, 0.01248, 0.07006, 0.0373, 0.09181, 0.07657, 0.1159, 0.1226, 0.1292, 0.1485, 0.1705, 0.1758, 0.2108, 0.2027, 0.2497, 0.2257, 0.334, 0.2381, 0.4145, 0.2483, 0.4829, 0.2554, 0.5513, 0.2483, 0.6318, 0.2381, 0.7161, 0.2257, 0.755, 0.2027, 0.7953, 0.1758, 0.8366, 0.1485, 0.8499, 0.1226])
me_cube_005.materials.append(mat_fabric)
me_cube_005.materials.append(mat_fabric2)
me_cube_005.materials.append(mat_armrests)
me_cube_005.materials.append(mat_metal)
me_cube_005.materials.append(mat_darkmetal)
me_cube_005.materials.append(mat_chaffeetexture_004)
me_cube_005.use_remesh_preserve_volume = False
me_cube_005.use_remesh_preserve_attributes = False
me_cube_005.use_mirror_vertex_groups = False
me_cube_005.update()

# ---- objects
ob_cube_005 = bpy.data.objects.new('Cube.005', me_cube_005)

# ---- transforms, parenting, visibility, modifiers, constraints
ob_cube_005.location = (0.0, 0.0, -0.1447)
ob_cube_005.rotation_euler = (0.0, -0.0, 1.571)
ob_cube_005.scale = (11.07, 11.07, 11.07)
ob_cube_005.lineart.crease_threshold = 0.0

# ---- collection membership
col_collection.objects.link(ob_cube_005)

# ---- scene / render settings (as saved in the file)
scene.frame_start = 1; scene.frame_end = 250; scene.frame_set(1)
scene.render.engine = 'BLENDER_EEVEE_NEXT'
scene.cycles.use_denoising = False
scene.cycles.samples = 128
scene.cycles.sampling_pattern = 'TABULATED_SOBOL'
scene.cycles.use_adaptive_sampling = False
scene.cycles.use_light_tree = False
scene.view_settings.view_transform = 'Filmic'
bpy.context.view_layer.update()

# ---- added for rendering (the .blend has no active camera and no usable light): camera, sun
cam_auto = bpy.data.cameras.new('AutoCamera')
cam_auto.lens = 50.0
cam_auto.sensor_width = 36.0
cam_auto.clip_end = 1000.0
ob_auto_camera = bpy.data.objects.new('AutoCamera', cam_auto)
scene.collection.objects.link(ob_auto_camera)
ob_auto_camera.location = (5.88604, -6.72278, 6.81268)
ob_auto_camera.rotation_euler = (1.09748, -7.21219e-08, 0.694738)
scene.camera = ob_auto_camera
light_auto_sun = bpy.data.lights.new('AutoSun', 'SUN')
light_auto_sun.energy = 3.0
light_auto_sun.angle = 0.0523599
ob_auto_sun = bpy.data.objects.new('AutoSun', light_auto_sun)
scene.collection.objects.link(ob_auto_sun)
ob_auto_sun.rotation_euler = (0.872665, 0.174533, 0.523599)
bpy.context.view_layer.update()
